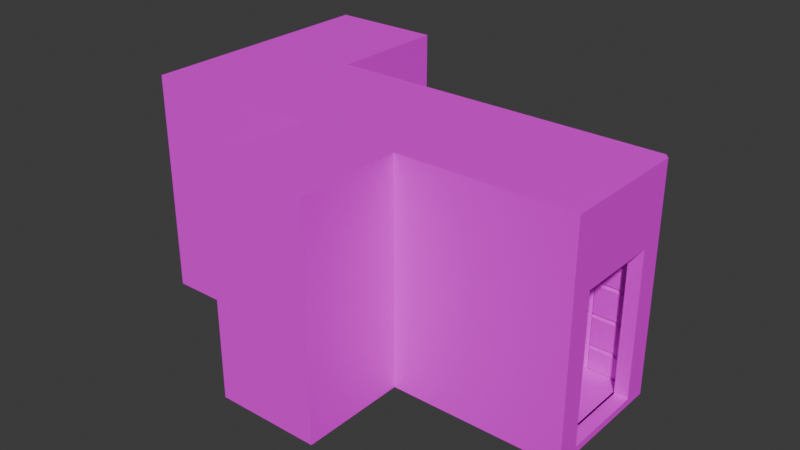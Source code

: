 # Source: thickwall-dungeonentrance.blend  (saved by Blender 4.3.34; exported with 4.5.12 LTS)
import bpy
from mathutils import Matrix  # noqa: F401  (used for matrix-valued properties, if any)

bpy.ops.wm.read_factory_settings(use_empty=True)
scene = bpy.context.scene
scene.name = 'Scene'

# ---- collections
col_collection = bpy.data.collections.new('Collection'); scene.collection.children.link(col_collection)

# ---- images (referenced by path relative to the original .blend; pixels are not part of the script)
import os
ASSET_DIR = os.environ.get("B2B_ASSET_DIR", "")  # directory of the original .blend (textures are referenced by path, not embedded)
HERE = os.path.dirname(os.path.abspath(__file__))  # packed textures are extracted next to this script under _unpacked/

def load_image(name, relpath, width, height, colorspace="sRGB"):
    """Load a texture the original file referenced (path relative to the .blend, or extracted next to this script)."""
    p = next((c for c in (os.path.join(HERE, relpath), os.path.join(ASSET_DIR, relpath)) if relpath and os.path.exists(c)), "")
    if p:
        img = bpy.data.images.load(p, check_existing=True)
        img.name = name
    else:  # same state as the original file: an image datablock whose file is absent (Cycles renders it pink)
        img = bpy.data.images.new(name, width, height)
        img.source = "FILE"
        img.filepath = "//" + (relpath or name)
    img.colorspace_settings.name = colorspace
    return img
img_hotpandagradientpalette_png = load_image('hotpandagradientpalette.png', 'hotpandagradientpalette.png', 1024, 1024, 'sRGB')

# ---- materials (node trees are filled in below, after node groups)
mat_material = bpy.data.materials.new('Material')
mat_material.alpha_threshold = 0.0
mat_material.roughness = 0.5
mat_material.line_color = (0.0, 0.0, 0.0, 1.0)

# ---- material node trees
mat_material.use_nodes = True; mat_material.node_tree.nodes.clear()
_N = mat_material.node_tree.nodes; _L = mat_material.node_tree.links
n0 = _N.new('ShaderNodeOutputMaterial'); n0.name = 'Material Output'; n0.location = (300, 300)
n1 = _N.new('ShaderNodeBsdfPrincipled'); n1.name = 'Principled BSDF'; n1.location = (10, 300)
n1.inputs[3].default_value = 1.45
n2 = _N.new('ShaderNodeTexImage'); n2.name = 'Image Texture'; n2.location = (-280, 280)
n2.image = img_hotpandagradientpalette_png
_L.new(n1.outputs[0], n0.inputs[0])
_L.new(n2.outputs[0], n1.inputs[0])
n0.is_active_output = True

# ---- world
world_world = bpy.data.worlds.new('World'); scene.world = world_world
world_world.use_nodes = True; world_world.node_tree.nodes.clear()
_N = world_world.node_tree.nodes; _L = world_world.node_tree.links
n0 = _N.new('ShaderNodeOutputWorld'); n0.name = 'World Output'; n0.location = (300, 300)
n1 = _N.new('ShaderNodeBackground'); n1.name = 'Background'; n1.location = (10, 300)
n1.inputs[0].default_value = (0.05088, 0.05088, 0.05088, 1.0)
_L.new(n1.outputs[0], n0.inputs[0])
n0.is_active_output = True
world_world.color = (0.05088, 0.05088, 0.05088)
world_world.sun_shadow_jitter_overblur = 0.0

# ---- meshes
me_cube_001 = bpy.data.meshes.new('Cube.001')
me_cube_001.from_pydata([(-1.118e-08, -0.75, 0.0), (-1.118e-08, -0.75, 2.6), (-1.118e-08, 0.803, 0.0), (-1.118e-08, 0.803, 2.6), (0.05, -0.4819, 0.07781), (0.05, -0.4819, 1.767), (0.05, 0.4819, 0.07781), (0.05, 0.4819, 1.767), (0.05, 0.75, 2.6), (0.05, 0.75, 0.0), (0.05, -0.75, 0.0), (0.05, -0.75, 2.6), (-0.1055, 0.4819, 1.767), (-0.1055, 0.4819, 0.07781), (-0.1055, -0.4819, 0.07781), (-0.1055, -0.4819, 1.767), (-0.1055, 0.7023, 1.767), (-0.1055, 0.7023, 0.07781), (-0.1055, -0.7023, 0.07781), (-0.1055, -0.7023, 1.767), (-0.9948, 0.7023, 1.767), (-0.9948, 0.7023, 0.07781), (-0.9948, -0.7023, 0.07781), (-0.9948, -0.7023, 1.767), (-1.987, 0.7023, 1.767), (-1.987, 0.7023, 0.07781), (-1.987, -0.7023, 0.07781), (-1.987, -0.7023, 1.767), (-3.019, 0.7023, 1.767), (-3.019, 0.7023, 0.07781), (-3.019, -0.7023, 0.07781), (-3.019, -0.7023, 1.767), (-1.987, -1.893, 1.767), (-1.987, -1.893, 0.07781), (-3.019, -1.893, 1.767), (-3.019, -1.893, 0.07781), (-3.995, 0.7023, 1.767), (-3.995, 0.7023, 0.07781), (-3.995, -0.7023, 0.07781), (-3.995, -0.7023, 1.767), (-5.027, 0.7023, 1.767), (-5.027, 0.7023, 0.07781), (-5.027, -0.7023, 0.07781), (-5.027, -0.7023, 1.767), (-3.995, 1.972, 1.767), (-3.995, 1.972, 0.07781), (-5.027, 1.972, 1.767), (-5.027, 1.972, 0.07781), (-0.5501, 0.7023, 1.767), (-0.5501, 0.7023, 0.07781), (-0.5501, -0.7023, 0.07781), (-0.5501, -0.7023, 1.767), (-1.491, -0.7023, 0.07781), (-1.491, -0.7023, 1.767), (-1.491, 0.7023, 0.07781), (-1.491, 0.7023, 1.767), (-2.503, 0.7023, 1.767), (-2.503, 0.7023, 0.07781), (-2.503, -1.893, 1.767), (-2.503, -1.893, 0.07781), (-3.019, -1.298, 0.07781), (-1.987, -1.298, 0.07781), (-3.019, -1.298, 1.767), (-1.987, -1.298, 1.767), (-3.507, -0.7023, 0.07781), (-3.507, -0.7023, 1.767), (-3.507, 0.7023, 0.07781), (-3.507, 0.7023, 1.767), (-5.027, 0.0, 0.07781), (-5.027, 0.0, 1.767), (-4.511, -0.7023, 1.767), (-4.511, -0.7023, 0.07781), (-5.027, 1.337, 1.767), (-3.995, 1.337, 1.767), (-3.995, 1.337, 0.07781), (-5.027, 1.337, 0.07781), (-0.1055, 0.7023, 1.479), (-0.1055, 0.7023, 0.3663), (-0.1055, 0.7023, 1.108), (-0.1055, 0.7023, 0.7372), (-0.1055, -0.7023, 0.3663), (-0.1055, -0.7023, 1.479), (-0.1055, -0.7023, 0.7372), (-0.1055, -0.7023, 1.108), (-0.9948, 0.7023, 0.3663), (-0.9948, 0.7023, 1.479), (-0.9948, 0.7023, 0.7372), (-0.9948, 0.7023, 1.108), (-0.9948, -0.7023, 0.3663), (-0.9948, -0.7023, 1.479), (-0.9948, -0.7023, 0.7372), (-0.9948, -0.7023, 1.108), (-1.987, 0.7023, 0.3663), (-1.987, 0.7023, 1.479), (-1.987, 0.7023, 0.7372), (-1.987, 0.7023, 1.108), (-1.987, -0.7023, 1.479), (-1.987, -0.7023, 0.3663), (-1.987, -0.7023, 1.108), (-1.987, -0.7023, 0.7372), (-3.019, 0.7023, 0.3663), (-3.019, 0.7023, 1.479), (-3.019, 0.7023, 0.7372), (-3.019, 0.7023, 1.108), (-3.019, -0.7023, 0.3663), (-3.019, -0.7023, 1.479), (-3.019, -0.7023, 0.7372), (-3.019, -0.7023, 1.108), (-1.987, -1.893, 0.3663), (-1.987, -1.893, 1.479), (-1.987, -1.893, 0.7372), (-1.987, -1.893, 1.108), (-3.019, -1.893, 1.479), (-3.019, -1.893, 0.3663), (-3.019, -1.893, 1.108), (-3.019, -1.893, 0.7372), (-3.995, 0.7023, 0.3663), (-3.995, 0.7023, 1.479), (-3.995, 0.7023, 0.7372), (-3.995, 0.7023, 1.108), (-3.995, -0.7023, 1.479), (-3.995, -0.7023, 0.3663), (-3.995, -0.7023, 1.108), (-3.995, -0.7023, 0.7372), (-5.027, 0.7023, 1.479), (-5.027, 0.7023, 0.3663), (-5.027, 0.7023, 1.108), (-5.027, 0.7023, 0.7372), (-5.027, -0.7023, 0.3663), (-5.027, -0.7023, 1.479), (-5.027, -0.7023, 0.7372), (-5.027, -0.7023, 1.108), (-3.995, 1.972, 1.479), (-3.995, 1.972, 0.3663), (-3.995, 1.972, 1.108), (-3.995, 1.972, 0.7372), (-5.027, 1.972, 0.3663), (-5.027, 1.972, 1.479), (-5.027, 1.972, 0.7372), (-5.027, 1.972, 1.108), (-5.027, 1.337, 1.479), (-5.027, 1.337, 0.3663), (-5.027, 1.337, 1.108), (-5.027, 1.337, 0.7372), (-3.995, 1.337, 0.3663), (-3.995, 1.337, 1.479), (-3.995, 1.337, 0.7372), (-3.995, 1.337, 1.108), (-4.511, -0.7023, 1.479), (-4.511, -0.7023, 0.3663), (-4.511, -0.7023, 1.108), (-4.511, -0.7023, 0.7372), (-5.027, 0.0, 0.3663), (-5.027, 0.0, 1.479), (-5.027, 0.0, 0.7372), (-5.027, 0.0, 1.108), (-3.507, 0.7023, 0.3663), (-3.507, 0.7023, 1.479), (-3.507, 0.7023, 0.7372), (-3.507, 0.7023, 1.108), (-1.987, -1.298, 1.479), (-1.987, -1.298, 0.3663), (-1.987, -1.298, 1.108), (-1.987, -1.298, 0.7372), (-3.019, -1.298, 0.3663), (-3.019, -1.298, 1.479), (-3.019, -1.298, 0.7372), (-3.019, -1.298, 1.108), (-2.503, -1.893, 1.479), (-2.503, -1.893, 0.3663), (-2.503, -1.893, 1.108), (-2.503, -1.893, 0.7372), (-2.503, 0.7023, 0.3663), (-2.503, 0.7023, 1.479), (-2.503, 0.7023, 0.7372), (-2.503, 0.7023, 1.108), (-3.507, -0.7023, 1.479), (-3.507, -0.7023, 0.3663), (-3.507, -0.7023, 1.108), (-3.507, -0.7023, 0.7372), (-1.491, 0.7023, 0.3663), (-1.491, 0.7023, 1.479), (-1.491, 0.7023, 0.7372), (-1.491, 0.7023, 1.108), (-0.5501, -0.7023, 1.479), (-0.5501, -0.7023, 0.3663), (-0.5501, -0.7023, 1.108), (-0.5501, -0.7023, 0.7372), (-1.491, -0.7023, 1.479), (-1.491, -0.7023, 0.3663), (-1.491, -0.7023, 1.108), (-1.491, -0.7023, 0.7372), (-0.5501, 0.7023, 0.3663), (-0.5501, 0.7023, 1.479), (-0.5501, 0.7023, 0.7372), (-0.5501, 0.7023, 1.108), (-0.1055, 0.4819, 1.767), (-0.1055, -0.4819, 1.767), (-0.1055, -0.7023, 1.767), (-0.1055, 0.7023, 1.767), (-1.019, -0.6746, 0.3423), (-1.019, -0.6746, 0.1018), (-1.467, -0.6746, 0.1018), (-1.467, -0.6746, 0.3423), (-0.1295, 0.6739, 1.503), (-0.1295, 0.6739, 1.743), (-0.5262, 0.6739, 1.743), (-0.5262, 0.6739, 1.503), (-0.1295, -0.6746, 1.743), (-0.1295, -0.6746, 1.503), (-0.5262, -0.6746, 1.503), (-0.5262, -0.6746, 1.743), (-0.1055, -0.4819, 0.05384), (-0.1055, 0.4819, 0.05384), (-0.1055, 0.6479, 0.1018), (-0.1055, -0.6479, 0.1018), (-2.527, 0.6739, 0.1018), (-2.527, 0.6739, 0.3423), (-2.995, 0.6739, 0.3423), (-2.995, 0.6739, 0.1018), (-1.019, -0.6746, 1.743), (-1.019, -0.6746, 1.503), (-1.467, -0.6746, 1.503), (-1.467, -0.6746, 1.743), (-2.009, -0.7262, 0.3423), (-2.009, -0.7262, 0.1018), (-2.009, -1.274, 0.1018), (-2.009, -1.274, 0.3423), (-5.017, 0.6783, 0.1018), (-5.017, 0.6783, 0.3423), (-5.017, 0.02397, 0.3423), (-5.017, 0.02397, 0.1018), (-3.043, -0.6746, 0.3423), (-3.043, -0.6746, 0.1018), (-3.483, -0.6746, 0.1018), (-3.483, -0.6746, 0.3423), (-3.531, 0.6739, 0.1018), (-3.531, 0.6739, 0.3423), (-3.971, 0.6739, 0.3423), (-3.971, 0.6739, 0.1018), (-2.527, -1.865, 0.3423), (-2.527, -1.865, 0.1018), (-2.995, -1.865, 0.1018), (-2.995, -1.865, 0.3423), (-2.011, -1.865, 1.743), (-2.011, -1.865, 1.503), (-2.479, -1.865, 1.503), (-2.479, -1.865, 1.743), (-4.019, -0.6746, 0.3423), (-4.019, -0.6746, 0.1018), (-4.487, -0.6746, 0.1018), (-4.487, -0.6746, 0.3423), (-4.019, 1.962, 0.1018), (-4.019, 1.962, 0.3423), (-5.003, 1.962, 0.3423), (-5.003, 1.962, 0.1018), (-5.017, -0.02397, 1.503), (-5.017, -0.02397, 1.743), (-5.017, -0.6783, 1.743), (-5.017, -0.6783, 1.503), (-4.016, 1.361, 1.503), (-4.016, 1.361, 1.743), (-4.016, 1.948, 1.743), (-4.016, 1.948, 1.503), (-5.017, 1.361, 0.3423), (-5.017, 1.361, 0.1018), (-5.017, 1.948, 0.1018), (-5.017, 1.948, 0.3423), (-5.017, 1.361, 1.743), (-5.017, 1.361, 1.503), (-5.017, 1.948, 1.503), (-5.017, 1.948, 1.743), (-5.017, -0.02397, 0.1018), (-5.017, -0.02397, 0.3423), (-5.017, -0.6783, 0.3423), (-5.017, -0.6783, 0.1018), (-5.017, 0.6783, 1.503), (-5.017, 0.6783, 1.743), (-5.017, 0.02397, 1.743), (-5.017, 0.02397, 1.503), (-4.019, 1.962, 1.503), (-4.019, 1.962, 1.743), (-5.003, 1.962, 1.743), (-5.003, 1.962, 1.503), (-3.531, 0.6739, 1.503), (-3.531, 0.6739, 1.743), (-3.971, 0.6739, 1.743), (-3.971, 0.6739, 1.503), (-4.016, 0.7262, 0.1018), (-4.016, 0.7262, 0.3423), (-4.016, 1.313, 0.3423), (-4.016, 1.313, 0.1018), (-4.016, 1.361, 0.1018), (-4.016, 1.361, 0.3423), (-4.016, 1.948, 0.3423), (-4.016, 1.948, 0.1018), (-4.535, -0.6746, 0.3423), (-4.535, -0.6746, 0.1018), (-5.003, -0.6746, 0.1018), (-5.003, -0.6746, 0.3423), (-3.531, -0.6746, 0.3423), (-3.531, -0.6746, 0.1018), (-3.971, -0.6746, 0.1018), (-3.971, -0.6746, 0.3423), (-3.531, -0.6746, 1.743), (-3.531, -0.6746, 1.503), (-3.971, -0.6746, 1.503), (-3.971, -0.6746, 1.743), (-4.535, -0.6746, 1.743), (-4.535, -0.6746, 1.503), (-5.003, -0.6746, 1.503), (-5.003, -0.6746, 1.743), (-5.017, 0.7262, 0.3423), (-5.017, 0.7262, 0.1018), (-5.017, 1.313, 0.1018), (-5.017, 1.313, 0.3423), (-5.017, 0.7262, 1.743), (-5.017, 0.7262, 1.503), (-5.017, 1.313, 1.503), (-5.017, 1.313, 1.743), (-4.016, 0.7262, 1.503), (-4.016, 0.7262, 1.743), (-4.016, 1.313, 1.743), (-4.016, 1.313, 1.503), (-2.527, 0.6739, 1.503), (-2.527, 0.6739, 1.743), (-2.995, 0.6739, 1.743), (-2.995, 0.6739, 1.503), (-3.043, 0.6739, 0.1018), (-3.043, 0.6739, 0.3423), (-3.483, 0.6739, 0.3423), (-3.483, 0.6739, 0.1018), (-2.009, -1.322, 0.3423), (-2.009, -1.322, 0.1018), (-2.009, -1.869, 0.1018), (-2.009, -1.869, 0.3423), (-1.515, -0.6746, 0.3423), (-1.515, -0.6746, 0.1018), (-1.963, -0.6746, 0.1018), (-1.963, -0.6746, 0.3423), (-1.515, -0.6746, 1.743), (-1.515, -0.6746, 1.503), (-1.963, -0.6746, 1.503), (-1.963, -0.6746, 1.743), (-2.527, -1.865, 1.743), (-2.527, -1.865, 1.503), (-2.995, -1.865, 1.503), (-2.995, -1.865, 1.743), (-3.043, -0.6746, 1.743), (-3.043, -0.6746, 1.503), (-3.483, -0.6746, 1.503), (-3.483, -0.6746, 1.743), (-3.01, -0.7262, 0.1018), (-3.01, -0.7262, 0.3423), (-3.01, -1.274, 0.3423), (-3.01, -1.274, 0.1018), (-3.01, -1.322, 1.503), (-3.01, -1.322, 1.743), (-3.01, -1.869, 1.743), (-3.01, -1.869, 1.503), (-3.01, -1.322, 0.1018), (-3.01, -1.322, 0.3423), (-3.01, -1.869, 0.3423), (-3.01, -1.869, 0.1018), (-2.009, -1.322, 1.743), (-2.009, -1.322, 1.503), (-2.009, -1.869, 1.503), (-2.009, -1.869, 1.743), (-3.043, 0.6739, 1.503), (-3.043, 0.6739, 1.743), (-3.483, 0.6739, 1.743), (-3.483, 0.6739, 1.503), (-1.515, 0.6739, 1.503), (-1.515, 0.6739, 1.743), (-1.963, 0.6739, 1.743), (-1.963, 0.6739, 1.503), (-2.011, 0.6739, 0.1018), (-2.011, 0.6739, 0.3423), (-2.479, 0.6739, 0.3423), (-2.479, 0.6739, 0.1018), (-4.019, -0.6746, 1.743), (-4.019, -0.6746, 1.503), (-4.487, -0.6746, 1.503), (-4.487, -0.6746, 1.743), (-2.011, -1.865, 0.3423), (-2.011, -1.865, 0.1018), (-2.479, -1.865, 0.1018), (-2.479, -1.865, 0.3423), (-3.01, -0.7262, 1.503), (-3.01, -0.7262, 1.743), (-3.01, -1.274, 1.743), (-3.01, -1.274, 1.503), (-2.011, 0.6739, 1.503), (-2.011, 0.6739, 1.743), (-2.479, 0.6739, 1.743), (-2.479, 0.6739, 1.503), (-0.5741, 0.6739, 1.503), (-0.5741, 0.6739, 1.743), (-0.9708, 0.6739, 1.743), (-0.9708, 0.6739, 1.503), (-1.019, 0.6739, 0.1018), (-1.019, 0.6739, 0.3423), (-1.467, 0.6739, 0.3423), (-1.467, 0.6739, 0.1018), (-0.5741, -0.6746, 0.3423), (-0.5741, -0.6746, 0.1018), (-0.9708, -0.6746, 0.1018), (-0.9708, -0.6746, 0.3423), (-0.5741, 0.6739, 0.1018), (-0.5741, 0.6739, 0.3423), (-0.9708, 0.6739, 0.3423), (-0.9708, 0.6739, 0.1018), (-2.009, -0.7262, 1.743), (-2.009, -0.7262, 1.503), (-2.009, -1.274, 1.503), (-2.009, -1.274, 1.743), (-1.515, 0.6739, 0.1018), (-1.515, 0.6739, 0.3423), (-1.963, 0.6739, 0.3423), (-1.963, 0.6739, 0.1018), (-0.5741, -0.6746, 1.743), (-0.5741, -0.6746, 1.503), (-0.9708, -0.6746, 1.503), (-0.9708, -0.6746, 1.743), (-1.019, 0.6739, 1.503), (-1.019, 0.6739, 1.743), (-1.467, 0.6739, 1.743), (-1.467, 0.6739, 1.503), (-0.1295, -0.6746, 0.3423), (-0.1295, -0.6746, 0.1018), (-0.5262, -0.6746, 0.1018), (-0.5262, -0.6746, 0.3423), (-5.017, 1.361, 0.3902), (-5.017, 1.948, 0.3902), (-5.017, 1.948, 0.7132), (-5.017, 1.361, 0.7132), (-5.017, 1.361, 0.7611), (-5.017, 1.948, 0.7611), (-5.017, 1.948, 1.084), (-5.017, 1.361, 1.084), (-5.017, 1.361, 1.132), (-5.017, 1.948, 1.132), (-5.017, 1.948, 1.455), (-5.017, 1.361, 1.455), (-5.017, 0.7262, 0.3902), (-5.017, 1.313, 0.3902), (-5.017, 1.313, 0.7132), (-5.017, 0.7262, 0.7132), (-5.017, 0.7262, 0.7611), (-5.017, 1.313, 0.7611), (-5.017, 1.313, 1.084), (-5.017, 0.7262, 1.084), (-5.017, 0.7262, 1.132), (-5.017, 1.313, 1.132), (-5.017, 1.313, 1.455), (-5.017, 0.7262, 1.455), (-4.016, 1.361, 1.455), (-4.016, 1.948, 1.455), (-4.016, 1.948, 1.132), (-4.016, 1.361, 1.132), (-4.016, 1.361, 1.084), (-4.016, 1.948, 1.084), (-4.016, 1.948, 0.7611), (-4.016, 1.361, 0.7611), (-4.016, 1.361, 0.7132), (-4.016, 1.948, 0.7132), (-4.016, 1.948, 0.3902), (-4.016, 1.361, 0.3902), (-4.016, 0.7262, 1.455), (-4.016, 1.313, 1.455), (-4.016, 1.313, 1.132), (-4.016, 0.7262, 1.132), (-4.016, 0.7262, 1.084), (-4.016, 1.313, 1.084), (-4.016, 1.313, 0.7611), (-4.016, 0.7262, 0.7611), (-4.016, 0.7262, 0.7132), (-4.016, 1.313, 0.7132), (-4.016, 1.313, 0.3902), (-4.016, 0.7262, 0.3902), (-4.019, 1.962, 1.455), (-5.003, 1.962, 1.455), (-5.003, 1.962, 1.132), (-4.019, 1.962, 1.132), (-4.019, 1.962, 1.084), (-5.003, 1.962, 1.084), (-5.003, 1.962, 0.7611), (-4.019, 1.962, 0.7611), (-4.019, 1.962, 0.7132), (-5.003, 1.962, 0.7132), (-5.003, 1.962, 0.3902), (-4.019, 1.962, 0.3902), (-4.535, -0.6746, 0.3902), (-5.003, -0.6746, 0.3902), (-5.003, -0.6746, 0.7132), (-4.535, -0.6746, 0.7132), (-4.535, -0.6746, 0.7611), (-5.003, -0.6746, 0.7611), (-5.003, -0.6746, 1.084), (-4.535, -0.6746, 1.084), (-4.535, -0.6746, 1.132), (-5.003, -0.6746, 1.132), (-5.003, -0.6746, 1.455), (-4.535, -0.6746, 1.455), (-4.019, -0.6746, 0.3902), (-4.487, -0.6746, 0.3902), (-4.487, -0.6746, 0.7132), (-4.019, -0.6746, 0.7132), (-4.019, -0.6746, 0.7611), (-4.487, -0.6746, 0.7611), (-4.487, -0.6746, 1.084), (-4.019, -0.6746, 1.084), (-4.019, -0.6746, 1.132), (-4.487, -0.6746, 1.132), (-4.487, -0.6746, 1.455), (-4.019, -0.6746, 1.455), (-5.017, -0.02397, 1.455), (-5.017, -0.6783, 1.455), (-5.017, -0.6783, 1.132), (-5.017, -0.02397, 1.132), (-5.017, -0.02397, 1.084), (-5.017, -0.6783, 1.084), (-5.017, -0.6783, 0.7611), (-5.017, -0.02397, 0.7611), (-5.017, -0.02397, 0.7132), (-5.017, -0.6783, 0.7132), (-5.017, -0.6783, 0.3902), (-5.017, -0.02397, 0.3902), (-5.017, 0.6783, 1.455), (-5.017, 0.02397, 1.455), (-5.017, 0.02397, 1.132), (-5.017, 0.6783, 1.132), (-5.017, 0.6783, 1.084), (-5.017, 0.02397, 1.084), (-5.017, 0.02397, 0.7611), (-5.017, 0.6783, 0.7611), (-5.017, 0.6783, 0.7132), (-5.017, 0.02397, 0.7132), (-5.017, 0.02397, 0.3902), (-5.017, 0.6783, 0.3902), (-3.531, 0.6739, 1.455), (-3.971, 0.6739, 1.455), (-3.971, 0.6739, 1.132), (-3.531, 0.6739, 1.132), (-3.531, 0.6739, 1.084), (-3.971, 0.6739, 1.084), (-3.971, 0.6739, 0.7611), (-3.531, 0.6739, 0.7611), (-3.531, 0.6739, 0.7132), (-3.971, 0.6739, 0.7132), (-3.971, 0.6739, 0.3902), (-3.531, 0.6739, 0.3902), (-3.043, 0.6739, 1.455), (-3.483, 0.6739, 1.455), (-3.483, 0.6739, 1.132), (-3.043, 0.6739, 1.132), (-3.043, 0.6739, 1.084), (-3.483, 0.6739, 1.084), (-3.483, 0.6739, 0.7611), (-3.043, 0.6739, 0.7611), (-3.043, 0.6739, 0.7132), (-3.483, 0.6739, 0.7132), (-3.483, 0.6739, 0.3902), (-3.043, 0.6739, 0.3902), (-2.009, -1.322, 0.3902), (-2.009, -1.869, 0.3902), (-2.009, -1.869, 0.7132), (-2.009, -1.322, 0.7132), (-2.009, -1.322, 0.7611), (-2.009, -1.869, 0.7611), (-2.009, -1.869, 1.084), (-2.009, -1.322, 1.084), (-2.009, -1.322, 1.132), (-2.009, -1.869, 1.132), (-2.009, -1.869, 1.455), (-2.009, -1.322, 1.455), (-2.009, -0.7262, 0.3902), (-2.009, -1.274, 0.3902), (-2.009, -1.274, 0.7132), (-2.009, -0.7262, 0.7132), (-2.009, -0.7262, 0.7611), (-2.009, -1.274, 0.7611), (-2.009, -1.274, 1.084), (-2.009, -0.7262, 1.084), (-2.009, -0.7262, 1.132), (-2.009, -1.274, 1.132), (-2.009, -1.274, 1.455), (-2.009, -0.7262, 1.455), (-3.01, -1.322, 1.455), (-3.01, -1.869, 1.455), (-3.01, -1.869, 1.132), (-3.01, -1.322, 1.132), (-3.01, -1.322, 1.084), (-3.01, -1.869, 1.084), (-3.01, -1.869, 0.7611), (-3.01, -1.322, 0.7611), (-3.01, -1.322, 0.7132), (-3.01, -1.869, 0.7132), (-3.01, -1.869, 0.3902), (-3.01, -1.322, 0.3902), (-3.01, -0.7262, 1.455), (-3.01, -1.274, 1.455), (-3.01, -1.274, 1.132), (-3.01, -0.7262, 1.132), (-3.01, -0.7262, 1.084), (-3.01, -1.274, 1.084), (-3.01, -1.274, 0.7611), (-3.01, -0.7262, 0.7611), (-3.01, -0.7262, 0.7132), (-3.01, -1.274, 0.7132), (-3.01, -1.274, 0.3902), (-3.01, -0.7262, 0.3902), (-2.527, -1.865, 0.3902), (-2.995, -1.865, 0.3902), (-2.995, -1.865, 0.7132), (-2.527, -1.865, 0.7132), (-2.527, -1.865, 0.7611), (-2.995, -1.865, 0.7611), (-2.995, -1.865, 1.084), (-2.527, -1.865, 1.084), (-2.527, -1.865, 1.132), (-2.995, -1.865, 1.132), (-2.995, -1.865, 1.455), (-2.527, -1.865, 1.455), (-2.011, -1.865, 0.3902), (-2.479, -1.865, 0.3902), (-2.479, -1.865, 0.7132), (-2.011, -1.865, 0.7132), (-2.011, -1.865, 0.7611), (-2.479, -1.865, 0.7611), (-2.479, -1.865, 1.084), (-2.011, -1.865, 1.084), (-2.011, -1.865, 1.132), (-2.479, -1.865, 1.132), (-2.479, -1.865, 1.455), (-2.011, -1.865, 1.455), (-2.527, 0.6739, 1.455), (-2.995, 0.6739, 1.455), (-2.995, 0.6739, 1.132), (-2.527, 0.6739, 1.132), (-2.527, 0.6739, 1.084), (-2.995, 0.6739, 1.084), (-2.995, 0.6739, 0.7611), (-2.527, 0.6739, 0.7611), (-2.527, 0.6739, 0.7132), (-2.995, 0.6739, 0.7132), (-2.995, 0.6739, 0.3902), (-2.527, 0.6739, 0.3902), (-2.011, 0.6739, 1.455), (-2.479, 0.6739, 1.455), (-2.479, 0.6739, 1.132), (-2.011, 0.6739, 1.132), (-2.011, 0.6739, 1.084), (-2.479, 0.6739, 1.084), (-2.479, 0.6739, 0.7611), (-2.011, 0.6739, 0.7611), (-2.011, 0.6739, 0.7132), (-2.479, 0.6739, 0.7132), (-2.479, 0.6739, 0.3902), (-2.011, 0.6739, 0.3902), (-3.531, -0.6746, 0.3902), (-3.971, -0.6746, 0.3902), (-3.971, -0.6746, 0.7132), (-3.531, -0.6746, 0.7132), (-3.531, -0.6746, 0.7611), (-3.971, -0.6746, 0.7611), (-3.971, -0.6746, 1.084), (-3.531, -0.6746, 1.084), (-3.531, -0.6746, 1.132), (-3.971, -0.6746, 1.132), (-3.971, -0.6746, 1.455), (-3.531, -0.6746, 1.455), (-3.043, -0.6746, 0.3902), (-3.483, -0.6746, 0.3902), (-3.483, -0.6746, 0.7132), (-3.043, -0.6746, 0.7132), (-3.043, -0.6746, 0.7611), (-3.483, -0.6746, 0.7611), (-3.483, -0.6746, 1.084), (-3.043, -0.6746, 1.084), (-3.043, -0.6746, 1.132), (-3.483, -0.6746, 1.132), (-3.483, -0.6746, 1.455), (-3.043, -0.6746, 1.455), (-1.515, 0.6739, 1.455), (-1.963, 0.6739, 1.455), (-1.963, 0.6739, 1.132), (-1.515, 0.6739, 1.132), (-1.515, 0.6739, 1.084), (-1.963, 0.6739, 1.084), (-1.963, 0.6739, 0.7611), (-1.515, 0.6739, 0.7611), (-1.515, 0.6739, 0.7132), (-1.963, 0.6739, 0.7132), (-1.963, 0.6739, 0.3902), (-1.515, 0.6739, 0.3902), (-1.019, 0.6739, 1.455), (-1.467, 0.6739, 1.455), (-1.467, 0.6739, 1.132), (-1.019, 0.6739, 1.132), (-1.019, 0.6739, 1.084), (-1.467, 0.6739, 1.084), (-1.467, 0.6739, 0.7611), (-1.019, 0.6739, 0.7611), (-1.019, 0.6739, 0.7132), (-1.467, 0.6739, 0.7132), (-1.467, 0.6739, 0.3902), (-1.019, 0.6739, 0.3902), (-0.5741, -0.6746, 0.3902), (-0.9708, -0.6746, 0.3902), (-0.9708, -0.6746, 0.7132), (-0.5741, -0.6746, 0.7132), (-0.5741, -0.6746, 0.7611), (-0.9708, -0.6746, 0.7611), (-0.9708, -0.6746, 1.084), (-0.5741, -0.6746, 1.084), (-0.5741, -0.6746, 1.132), (-0.9708, -0.6746, 1.132), (-0.9708, -0.6746, 1.455), (-0.5741, -0.6746, 1.455), (-0.1295, -0.6746, 0.3902), (-0.5262, -0.6746, 0.3902), (-0.5262, -0.6746, 0.7132), (-0.1295, -0.6746, 0.7132), (-0.1295, -0.6746, 0.7611), (-0.5262, -0.6746, 0.7611), (-0.5262, -0.6746, 1.084), (-0.1295, -0.6746, 1.084), (-0.1295, -0.6746, 1.132), (-0.5262, -0.6746, 1.132), (-0.5262, -0.6746, 1.455), (-0.1295, -0.6746, 1.455), (-1.515, -0.6746, 0.3902), (-1.963, -0.6746, 0.3902), (-1.963, -0.6746, 0.7132), (-1.515, -0.6746, 0.7132), (-1.515, -0.6746, 0.7611), (-1.963, -0.6746, 0.7611), (-1.963, -0.6746, 1.084), (-1.515, -0.6746, 1.084), (-1.515, -0.6746, 1.132), (-1.963, -0.6746, 1.132), (-1.963, -0.6746, 1.455), (-1.515, -0.6746, 1.455), (-1.019, -0.6746, 0.3902), (-1.467, -0.6746, 0.3902), (-1.467, -0.6746, 0.7132), (-1.019, -0.6746, 0.7132), (-1.019, -0.6746, 0.7611), (-1.467, -0.6746, 0.7611), (-1.467, -0.6746, 1.084), (-1.019, -0.6746, 1.084), (-1.019, -0.6746, 1.132), (-1.467, -0.6746, 1.132), (-1.467, -0.6746, 1.455), (-1.019, -0.6746, 1.455), (-0.5741, 0.6739, 1.455), (-0.9708, 0.6739, 1.455), (-0.9708, 0.6739, 1.132), (-0.5741, 0.6739, 1.132), (-0.5741, 0.6739, 1.084), (-0.9708, 0.6739, 1.084), (-0.9708, 0.6739, 0.7611), (-0.5741, 0.6739, 0.7611), (-0.5741, 0.6739, 0.7132), (-0.9708, 0.6739, 0.7132), (-0.9708, 0.6739, 0.3902), (-0.5741, 0.6739, 0.3902), (-0.1295, 0.6739, 1.455), (-0.5262, 0.6739, 1.455), (-0.5262, 0.6739, 1.132), (-0.1295, 0.6739, 1.132), (-0.1295, 0.6739, 1.084), (-0.5262, 0.6739, 1.084), (-0.5262, 0.6739, 0.7611), (-0.1295, 0.6739, 0.7611), (-0.1295, 0.6739, 0.7132), (-0.5262, 0.6739, 0.7132), (-0.5262, 0.6739, 0.3902), (-0.1295, 0.6739, 0.3902), (-0.1295, 0.6739, 0.1018), (-0.1295, 0.6739, 0.3423), (-0.5262, 0.6739, 0.3423), (-0.5262, 0.6739, 0.1018), (-1.93, -0.75, 0.0), (-1.93, -0.75, 2.6), (-1.93, 0.803, 0.0), (-1.93, 0.803, 2.6), (-3.9, -0.75, 0.0), (-3.9, -0.75, 2.6), (-3.9, 0.803, 0.0), (-3.9, 0.803, 2.6), (-5.215, -0.75, 0.0), (-5.215, -0.75, 2.6), (-5.215, 0.75, 0.0), (-5.215, 0.75, 2.6), (-3.126, -0.75, 2.6), (-3.126, 0.803, 2.6), (-3.126, 0.803, 0.0), (-3.126, -0.75, 0.0), (-1.93, -1.971, 0.0), (-1.93, -1.971, 2.6), (-3.126, -1.971, 2.6), (-3.126, -1.971, 0.0), (-3.9, 2.209, 2.6), (-3.9, 2.209, 0.0), (-5.215, 2.209, 2.6), (-5.215, 2.209, 0.0)], [], [(2, 3, 8, 9), (5, 4, 14, 15), (10, 11, 1, 0), (2, 9, 10, 0), (8, 3, 1, 11), (7, 6, 9, 8), (6, 4, 10, 9), (5, 7, 8, 11), (4, 5, 11, 10), (196, 197, 198, 199), (4, 6, 13, 14), (7, 5, 15, 12), (6, 7, 12, 13), (200, 201, 202, 203), (204, 205, 206, 207), (208, 209, 210, 211), (212, 213, 214, 215), (216, 217, 218, 219), (220, 221, 222, 223), (50, 49, 21, 22), (48, 51, 23, 20), (24, 27, 31, 28, 56), (52, 54, 25, 26), (55, 53, 27, 24), (224, 225, 226, 227), (228, 229, 230, 231), (232, 233, 234, 235), (59, 60, 35), (26, 25, 57, 29, 30), (236, 237, 238, 239), (240, 241, 242, 243), (244, 245, 246, 247), (58, 63, 32), (69, 70, 43), (64, 66, 37, 38), (67, 65, 39, 36), (248, 249, 250, 251), (252, 253, 254, 255), (73, 72, 46, 44), (256, 257, 258, 259), (71, 68, 42), (260, 261, 262, 263), (264, 265, 266, 267), (75, 74, 45, 47), (268, 269, 270, 271), (272, 273, 274, 275), (276, 277, 278, 279), (41, 37, 74, 75), (280, 281, 282, 283), (284, 285, 286, 287), (288, 289, 290, 291), (292, 293, 294, 295), (38, 37, 41, 68, 71), (296, 297, 298, 299), (300, 301, 302, 303), (304, 305, 306, 307), (36, 40, 72, 73), (308, 309, 310, 311), (312, 313, 314, 315), (316, 317, 318, 319), (320, 321, 322, 323), (324, 325, 326, 327), (328, 329, 330, 331), (28, 31, 65, 67), (30, 29, 66, 64), (36, 39, 70, 69, 40), (62, 63, 58), (62, 58, 34), (31, 27, 63, 62), (332, 333, 334, 335), (336, 337, 338, 339), (340, 341, 342, 343), (344, 345, 346, 347), (348, 349, 350, 351), (352, 353, 354, 355), (356, 357, 358, 359), (360, 361, 362, 363), (364, 365, 366, 367), (61, 60, 59), (61, 59, 33), (26, 30, 60, 61), (368, 369, 370, 371), (372, 373, 374, 375), (376, 377, 378, 379), (380, 381, 382, 383), (384, 385, 386, 387), (388, 389, 390, 391), (392, 393, 394, 395), (396, 397, 398, 399), (400, 401, 402, 403), (20, 23, 53, 55), (22, 21, 54, 52), (16, 19, 51, 48), (18, 17, 49, 50), (404, 405, 406, 407), (408, 409, 410, 411), (15, 14, 18, 80, 82, 83, 81, 19), (412, 413, 414, 415), (416, 417, 418, 419), (420, 421, 422, 423), (424, 425, 426, 427), (13, 12, 16, 76, 78, 79, 77, 17), (428, 429, 430, 431), (432, 433, 434, 435), (436, 437, 438, 439), (440, 441, 442, 443), (444, 445, 446, 447), (448, 449, 450, 451), (452, 453, 454, 455), (456, 457, 458, 459), (460, 461, 462, 463), (464, 465, 466, 467), (468, 469, 470, 471), (472, 473, 474, 475), (476, 477, 478, 479), (480, 481, 482, 483), (484, 485, 486, 487), (488, 489, 490, 491), (492, 493, 494, 495), (496, 497, 498, 499), (500, 501, 502, 503), (504, 505, 506, 507), (508, 509, 510, 511), (512, 513, 514, 515), (516, 517, 518, 519), (520, 521, 522, 523), (524, 525, 526, 527), (528, 529, 530, 531), (532, 533, 534, 535), (536, 537, 538, 539), (540, 541, 542, 543), (544, 545, 546, 547), (548, 549, 550, 551), (552, 553, 554, 555), (556, 557, 558, 559), (560, 561, 562, 563), (564, 565, 566, 567), (568, 569, 570, 571), (572, 573, 574, 575), (576, 577, 578, 579), (580, 581, 582, 583), (584, 585, 586, 587), (588, 589, 590, 591), (592, 593, 594, 595), (596, 597, 598, 599), (600, 601, 602, 603), (604, 605, 606, 607), (608, 609, 610, 611), (612, 613, 614, 615), (616, 617, 618, 619), (620, 621, 622, 623), (624, 625, 626, 627), (628, 629, 630, 631), (632, 633, 634, 635), (636, 637, 638, 639), (640, 641, 642, 643), (644, 645, 646, 647), (648, 649, 650, 651), (652, 653, 654, 655), (656, 657, 658, 659), (660, 661, 662, 663), (664, 665, 666, 667), (668, 669, 670, 671), (672, 673, 674, 675), (676, 677, 678, 679), (680, 681, 682, 683), (684, 685, 686, 687), (688, 689, 690, 691), (692, 693, 694, 695), (696, 697, 698, 699), (700, 701, 702, 703), (704, 705, 706, 707), (708, 709, 710, 711), (712, 713, 714, 715), (716, 717, 718, 719), (720, 721, 722, 723), (724, 725, 726, 727), (728, 729, 730, 731), (732, 733, 734, 735), (736, 737, 738, 739), (740, 741, 742, 743), (744, 745, 746, 747), (748, 749, 750, 751), (752, 753, 754, 755), (756, 757, 758, 759), (760, 761, 762, 763), (764, 765, 766, 767), (768, 769, 770, 771), (772, 773, 774, 775), (776, 777, 778, 779), (780, 781, 782, 783), (12, 15, 197, 196), (15, 19, 198, 197), (19, 16, 199, 198), (16, 12, 196, 199), (88, 22, 201, 200), (22, 52, 202, 201), (52, 189, 203, 202), (189, 88, 200, 203), (76, 16, 205, 204), (16, 48, 206, 205), (48, 193, 207, 206), (193, 76, 204, 207), (19, 81, 209, 208), (81, 184, 210, 209), (184, 51, 211, 210), (51, 19, 208, 211), (14, 13, 213, 212), (13, 17, 214, 213), (17, 18, 215, 214), (18, 14, 212, 215), (57, 172, 217, 216), (172, 100, 218, 217), (100, 29, 219, 218), (29, 57, 216, 219), (23, 89, 221, 220), (89, 188, 222, 221), (188, 53, 223, 222), (53, 23, 220, 223), (97, 26, 225, 224), (26, 61, 226, 225), (61, 161, 227, 226), (161, 97, 224, 227), (41, 125, 229, 228), (125, 152, 230, 229), (152, 68, 231, 230), (68, 41, 228, 231), (104, 30, 233, 232), (30, 64, 234, 233), (64, 177, 235, 234), (177, 104, 232, 235), (66, 156, 237, 236), (156, 116, 238, 237), (116, 37, 239, 238), (37, 66, 236, 239), (169, 59, 241, 240), (59, 35, 242, 241), (35, 113, 243, 242), (113, 169, 240, 243), (32, 109, 245, 244), (109, 168, 246, 245), (168, 58, 247, 246), (58, 32, 244, 247), (121, 38, 249, 248), (38, 71, 250, 249), (71, 149, 251, 250), (149, 121, 248, 251), (45, 133, 253, 252), (133, 136, 254, 253), (136, 47, 255, 254), (47, 45, 252, 255), (153, 69, 257, 256), (69, 43, 258, 257), (43, 129, 259, 258), (129, 153, 256, 259), (145, 73, 261, 260), (73, 44, 262, 261), (44, 132, 263, 262), (132, 145, 260, 263), (141, 75, 265, 264), (75, 47, 266, 265), (47, 136, 267, 266), (136, 141, 264, 267), (72, 140, 269, 268), (140, 137, 270, 269), (137, 46, 271, 270), (46, 72, 268, 271), (68, 152, 273, 272), (152, 128, 274, 273), (128, 42, 275, 274), (42, 68, 272, 275), (124, 40, 277, 276), (40, 69, 278, 277), (69, 153, 279, 278), (153, 124, 276, 279), (132, 44, 281, 280), (44, 46, 282, 281), (46, 137, 283, 282), (137, 132, 280, 283), (157, 67, 285, 284), (67, 36, 286, 285), (36, 117, 287, 286), (117, 157, 284, 287), (37, 116, 289, 288), (116, 144, 290, 289), (144, 74, 291, 290), (74, 37, 288, 291), (74, 144, 293, 292), (144, 133, 294, 293), (133, 45, 295, 294), (45, 74, 292, 295), (149, 71, 297, 296), (71, 42, 298, 297), (42, 128, 299, 298), (128, 149, 296, 299), (177, 64, 301, 300), (64, 38, 302, 301), (38, 121, 303, 302), (121, 177, 300, 303), (65, 176, 305, 304), (176, 120, 306, 305), (120, 39, 307, 306), (39, 65, 304, 307), (70, 148, 309, 308), (148, 129, 310, 309), (129, 43, 311, 310), (43, 70, 308, 311), (125, 41, 313, 312), (41, 75, 314, 313), (75, 141, 315, 314), (141, 125, 312, 315), (40, 124, 317, 316), (124, 140, 318, 317), (140, 72, 319, 318), (72, 40, 316, 319), (117, 36, 321, 320), (36, 73, 322, 321), (73, 145, 323, 322), (145, 117, 320, 323), (173, 56, 325, 324), (56, 28, 326, 325), (28, 101, 327, 326), (101, 173, 324, 327), (29, 100, 329, 328), (100, 156, 330, 329), (156, 66, 331, 330), (66, 29, 328, 331), (161, 61, 333, 332), (61, 33, 334, 333), (33, 108, 335, 334), (108, 161, 332, 335), (189, 52, 337, 336), (52, 26, 338, 337), (26, 97, 339, 338), (97, 189, 336, 339), (53, 188, 341, 340), (188, 96, 342, 341), (96, 27, 343, 342), (27, 53, 340, 343), (58, 168, 345, 344), (168, 112, 346, 345), (112, 34, 347, 346), (34, 58, 344, 347), (31, 105, 349, 348), (105, 176, 350, 349), (176, 65, 351, 350), (65, 31, 348, 351), (30, 104, 353, 352), (104, 164, 354, 353), (164, 60, 355, 354), (60, 30, 352, 355), (165, 62, 357, 356), (62, 34, 358, 357), (34, 112, 359, 358), (112, 165, 356, 359), (60, 164, 361, 360), (164, 113, 362, 361), (113, 35, 363, 362), (35, 60, 360, 363), (63, 160, 365, 364), (160, 109, 366, 365), (109, 32, 367, 366), (32, 63, 364, 367), (101, 28, 369, 368), (28, 67, 370, 369), (67, 157, 371, 370), (157, 101, 368, 371), (181, 55, 373, 372), (55, 24, 374, 373), (24, 93, 375, 374), (93, 181, 372, 375), (25, 92, 377, 376), (92, 172, 378, 377), (172, 57, 379, 378), (57, 25, 376, 379), (39, 120, 381, 380), (120, 148, 382, 381), (148, 70, 383, 382), (70, 39, 380, 383), (108, 33, 385, 384), (33, 59, 386, 385), (59, 169, 387, 386), (169, 108, 384, 387), (105, 31, 389, 388), (31, 62, 390, 389), (62, 165, 391, 390), (165, 105, 388, 391), (93, 24, 393, 392), (24, 56, 394, 393), (56, 173, 395, 394), (173, 93, 392, 395), (193, 48, 397, 396), (48, 20, 398, 397), (20, 85, 399, 398), (85, 193, 396, 399), (21, 84, 401, 400), (84, 180, 402, 401), (180, 54, 403, 402), (54, 21, 400, 403), (185, 50, 405, 404), (50, 22, 406, 405), (22, 88, 407, 406), (88, 185, 404, 407), (49, 192, 409, 408), (192, 84, 410, 409), (84, 21, 411, 410), (21, 49, 408, 411), (27, 96, 413, 412), (96, 160, 414, 413), (160, 63, 415, 414), (63, 27, 412, 415), (54, 180, 417, 416), (180, 92, 418, 417), (92, 25, 419, 418), (25, 54, 416, 419), (51, 184, 421, 420), (184, 89, 422, 421), (89, 23, 423, 422), (23, 51, 420, 423), (85, 20, 425, 424), (20, 55, 426, 425), (55, 181, 427, 426), (181, 85, 424, 427), (80, 18, 429, 428), (18, 50, 430, 429), (50, 185, 431, 430), (185, 80, 428, 431), (141, 136, 433, 432), (136, 138, 434, 433), (138, 143, 435, 434), (143, 141, 432, 435), (143, 138, 437, 436), (138, 139, 438, 437), (139, 142, 439, 438), (142, 143, 436, 439), (142, 139, 441, 440), (139, 137, 442, 441), (137, 140, 443, 442), (140, 142, 440, 443), (125, 141, 445, 444), (141, 143, 446, 445), (143, 127, 447, 446), (127, 125, 444, 447), (127, 143, 449, 448), (143, 142, 450, 449), (142, 126, 451, 450), (126, 127, 448, 451), (126, 142, 453, 452), (142, 140, 454, 453), (140, 124, 455, 454), (124, 126, 452, 455), (145, 132, 457, 456), (132, 134, 458, 457), (134, 147, 459, 458), (147, 145, 456, 459), (147, 134, 461, 460), (134, 135, 462, 461), (135, 146, 463, 462), (146, 147, 460, 463), (146, 135, 465, 464), (135, 133, 466, 465), (133, 144, 467, 466), (144, 146, 464, 467), (117, 145, 469, 468), (145, 147, 470, 469), (147, 119, 471, 470), (119, 117, 468, 471), (119, 147, 473, 472), (147, 146, 474, 473), (146, 118, 475, 474), (118, 119, 472, 475), (118, 146, 477, 476), (146, 144, 478, 477), (144, 116, 479, 478), (116, 118, 476, 479), (132, 137, 481, 480), (137, 139, 482, 481), (139, 134, 483, 482), (134, 132, 480, 483), (134, 139, 485, 484), (139, 138, 486, 485), (138, 135, 487, 486), (135, 134, 484, 487), (135, 138, 489, 488), (138, 136, 490, 489), (136, 133, 491, 490), (133, 135, 488, 491), (149, 128, 493, 492), (128, 130, 494, 493), (130, 151, 495, 494), (151, 149, 492, 495), (151, 130, 497, 496), (130, 131, 498, 497), (131, 150, 499, 498), (150, 151, 496, 499), (150, 131, 501, 500), (131, 129, 502, 501), (129, 148, 503, 502), (148, 150, 500, 503), (121, 149, 505, 504), (149, 151, 506, 505), (151, 123, 507, 506), (123, 121, 504, 507), (123, 151, 509, 508), (151, 150, 510, 509), (150, 122, 511, 510), (122, 123, 508, 511), (122, 150, 513, 512), (150, 148, 514, 513), (148, 120, 515, 514), (120, 122, 512, 515), (153, 129, 517, 516), (129, 131, 518, 517), (131, 155, 519, 518), (155, 153, 516, 519), (155, 131, 521, 520), (131, 130, 522, 521), (130, 154, 523, 522), (154, 155, 520, 523), (154, 130, 525, 524), (130, 128, 526, 525), (128, 152, 527, 526), (152, 154, 524, 527), (124, 153, 529, 528), (153, 155, 530, 529), (155, 126, 531, 530), (126, 124, 528, 531), (126, 155, 533, 532), (155, 154, 534, 533), (154, 127, 535, 534), (127, 126, 532, 535), (127, 154, 537, 536), (154, 152, 538, 537), (152, 125, 539, 538), (125, 127, 536, 539), (157, 117, 541, 540), (117, 119, 542, 541), (119, 159, 543, 542), (159, 157, 540, 543), (159, 119, 545, 544), (119, 118, 546, 545), (118, 158, 547, 546), (158, 159, 544, 547), (158, 118, 549, 548), (118, 116, 550, 549), (116, 156, 551, 550), (156, 158, 548, 551), (101, 157, 553, 552), (157, 159, 554, 553), (159, 103, 555, 554), (103, 101, 552, 555), (103, 159, 557, 556), (159, 158, 558, 557), (158, 102, 559, 558), (102, 103, 556, 559), (102, 158, 561, 560), (158, 156, 562, 561), (156, 100, 563, 562), (100, 102, 560, 563), (161, 108, 565, 564), (108, 110, 566, 565), (110, 163, 567, 566), (163, 161, 564, 567), (163, 110, 569, 568), (110, 111, 570, 569), (111, 162, 571, 570), (162, 163, 568, 571), (162, 111, 573, 572), (111, 109, 574, 573), (109, 160, 575, 574), (160, 162, 572, 575), (97, 161, 577, 576), (161, 163, 578, 577), (163, 99, 579, 578), (99, 97, 576, 579), (99, 163, 581, 580), (163, 162, 582, 581), (162, 98, 583, 582), (98, 99, 580, 583), (98, 162, 585, 584), (162, 160, 586, 585), (160, 96, 587, 586), (96, 98, 584, 587), (165, 112, 589, 588), (112, 114, 590, 589), (114, 167, 591, 590), (167, 165, 588, 591), (167, 114, 593, 592), (114, 115, 594, 593), (115, 166, 595, 594), (166, 167, 592, 595), (166, 115, 597, 596), (115, 113, 598, 597), (113, 164, 599, 598), (164, 166, 596, 599), (105, 165, 601, 600), (165, 167, 602, 601), (167, 107, 603, 602), (107, 105, 600, 603), (107, 167, 605, 604), (167, 166, 606, 605), (166, 106, 607, 606), (106, 107, 604, 607), (106, 166, 609, 608), (166, 164, 610, 609), (164, 104, 611, 610), (104, 106, 608, 611), (169, 113, 613, 612), (113, 115, 614, 613), (115, 171, 615, 614), (171, 169, 612, 615), (171, 115, 617, 616), (115, 114, 618, 617), (114, 170, 619, 618), (170, 171, 616, 619), (170, 114, 621, 620), (114, 112, 622, 621), (112, 168, 623, 622), (168, 170, 620, 623), (108, 169, 625, 624), (169, 171, 626, 625), (171, 110, 627, 626), (110, 108, 624, 627), (110, 171, 629, 628), (171, 170, 630, 629), (170, 111, 631, 630), (111, 110, 628, 631), (111, 170, 633, 632), (170, 168, 634, 633), (168, 109, 635, 634), (109, 111, 632, 635), (173, 101, 637, 636), (101, 103, 638, 637), (103, 175, 639, 638), (175, 173, 636, 639), (175, 103, 641, 640), (103, 102, 642, 641), (102, 174, 643, 642), (174, 175, 640, 643), (174, 102, 645, 644), (102, 100, 646, 645), (100, 172, 647, 646), (172, 174, 644, 647), (93, 173, 649, 648), (173, 175, 650, 649), (175, 95, 651, 650), (95, 93, 648, 651), (95, 175, 653, 652), (175, 174, 654, 653), (174, 94, 655, 654), (94, 95, 652, 655), (94, 174, 657, 656), (174, 172, 658, 657), (172, 92, 659, 658), (92, 94, 656, 659), (177, 121, 661, 660), (121, 123, 662, 661), (123, 179, 663, 662), (179, 177, 660, 663), (179, 123, 665, 664), (123, 122, 666, 665), (122, 178, 667, 666), (178, 179, 664, 667), (178, 122, 669, 668), (122, 120, 670, 669), (120, 176, 671, 670), (176, 178, 668, 671), (104, 177, 673, 672), (177, 179, 674, 673), (179, 106, 675, 674), (106, 104, 672, 675), (106, 179, 677, 676), (179, 178, 678, 677), (178, 107, 679, 678), (107, 106, 676, 679), (107, 178, 681, 680), (178, 176, 682, 681), (176, 105, 683, 682), (105, 107, 680, 683), (181, 93, 685, 684), (93, 95, 686, 685), (95, 183, 687, 686), (183, 181, 684, 687), (183, 95, 689, 688), (95, 94, 690, 689), (94, 182, 691, 690), (182, 183, 688, 691), (182, 94, 693, 692), (94, 92, 694, 693), (92, 180, 695, 694), (180, 182, 692, 695), (85, 181, 697, 696), (181, 183, 698, 697), (183, 87, 699, 698), (87, 85, 696, 699), (87, 183, 701, 700), (183, 182, 702, 701), (182, 86, 703, 702), (86, 87, 700, 703), (86, 182, 705, 704), (182, 180, 706, 705), (180, 84, 707, 706), (84, 86, 704, 707), (185, 88, 709, 708), (88, 90, 710, 709), (90, 187, 711, 710), (187, 185, 708, 711), (187, 90, 713, 712), (90, 91, 714, 713), (91, 186, 715, 714), (186, 187, 712, 715), (186, 91, 717, 716), (91, 89, 718, 717), (89, 184, 719, 718), (184, 186, 716, 719), (80, 185, 721, 720), (185, 187, 722, 721), (187, 82, 723, 722), (82, 80, 720, 723), (82, 187, 725, 724), (187, 186, 726, 725), (186, 83, 727, 726), (83, 82, 724, 727), (83, 186, 729, 728), (186, 184, 730, 729), (184, 81, 731, 730), (81, 83, 728, 731), (189, 97, 733, 732), (97, 99, 734, 733), (99, 191, 735, 734), (191, 189, 732, 735), (191, 99, 737, 736), (99, 98, 738, 737), (98, 190, 739, 738), (190, 191, 736, 739), (190, 98, 741, 740), (98, 96, 742, 741), (96, 188, 743, 742), (188, 190, 740, 743), (88, 189, 745, 744), (189, 191, 746, 745), (191, 90, 747, 746), (90, 88, 744, 747), (90, 191, 749, 748), (191, 190, 750, 749), (190, 91, 751, 750), (91, 90, 748, 751), (91, 190, 753, 752), (190, 188, 754, 753), (188, 89, 755, 754), (89, 91, 752, 755), (193, 85, 757, 756), (85, 87, 758, 757), (87, 195, 759, 758), (195, 193, 756, 759), (195, 87, 761, 760), (87, 86, 762, 761), (86, 194, 763, 762), (194, 195, 760, 763), (194, 86, 765, 764), (86, 84, 766, 765), (84, 192, 767, 766), (192, 194, 764, 767), (76, 193, 769, 768), (193, 195, 770, 769), (195, 78, 771, 770), (78, 76, 768, 771), (78, 195, 773, 772), (195, 194, 774, 773), (194, 79, 775, 774), (79, 78, 772, 775), (79, 194, 777, 776), (194, 192, 778, 777), (192, 77, 779, 778), (77, 79, 776, 779), (17, 77, 781, 780), (77, 192, 782, 781), (192, 49, 783, 782), (49, 17, 780, 783), (1, 3, 787, 785), (2, 0, 784, 786), (3, 2, 786, 787), (0, 1, 785, 784), (796, 797, 791, 789), (798, 799, 788, 790), (797, 798, 790, 791), (799, 796, 789, 788), (791, 790, 805, 804), (788, 789, 793, 792), (789, 791, 795, 793), (790, 788, 792, 794), (799, 784, 800, 803), (787, 786, 798, 797), (786, 784, 799, 798), (785, 787, 797, 796), (800, 801, 802, 803), (784, 785, 801, 800), (785, 796, 802, 801), (796, 799, 803, 802), (794, 792, 793, 795), (804, 805, 807, 806), (795, 791, 804, 806), (790, 794, 807, 805), (794, 795, 806, 807)])
_uv = me_cube_001.uv_layers.new(name='UVMap')
_uv.uv.foreach_set('vector', [0.9544, 0.3164, 0.9675, 0.3164, 0.9675, 0.3294, 0.9544, 0.3294, 0.9661, 0.3401, 0.9558, 0.3401, 0.9558, 0.3401, 0.9661, 0.3401, 0.9544, 0.3425, 0.9675, 0.3425, 0.9675, 0.3555, 0.9544, 0.3555, 0.9414, 0.3294, 0.9544, 0.3294, 0.9544, 0.3425, 0.9414, 0.3425, 0.9675, 0.3294, 0.9805, 0.3294, 0.9805, 0.3425, 0.9675, 0.3425, 0.9661, 0.3317, 0.9558, 0.3317, 0.9544, 0.3294, 0.9675, 0.3294, 0.9558, 0.3317, 0.9558, 0.3401, 0.9544, 0.3425, 0.9544, 0.3294, 0.9661, 0.3401, 0.9661, 0.3317, 0.9675, 0.3294, 0.9675, 0.3425, 0.9558, 0.3401, 0.9661, 0.3401, 0.9675, 0.3425, 0.9544, 0.3425, 0.9512, 0.03602, 0.9545, 0.0387, 0.9557, 0.04088, 0.9509, 0.03673, 0.9558, 0.3401, 0.9558, 0.3317, 0.9558, 0.3317, 0.9558, 0.3401, 0.9661, 0.3317, 0.9661, 0.3401, 0.9661, 0.3401, 0.9661, 0.3317, 0.9558, 0.3317, 0.9661, 0.3317, 0.9661, 0.3317, 0.9558, 0.3317, 0.9739, 0.898, 0.9739, 0.9182, 0.9364, 0.9182, 0.9364, 0.898, 0.9643, 0.9193, 0.9643, 0.8992, 0.9976, 0.8992, 0.9976, 0.9193, 0.9902, 0.9179, 0.9902, 0.9381, 0.957, 0.9381, 0.957, 0.9179, 0.9777, 0.3309, 0.9354, 0.3309, 0.9284, 0.3284, 0.9846, 0.3284, 0.9462, 0.9339, 0.9462, 0.9137, 0.9854, 0.9137, 0.9854, 0.9339, 0.9715, 0.8968, 0.9715, 0.9169, 0.9339, 0.9169, 0.9339, 0.8968, 0.9786, 0.06016, 0.9748, 0.08429, 0.9732, 0.08458, 0.9773, 0.05916, 0.9486, 0.08811, 0.9587, 0.03794, 0.9597, 0.03982, 0.9508, 0.08423, 0.9541, 0.07936, 0.962, 0.04257, 0.9621, 0.05222, 0.9565, 0.07758, 0.9554, 0.07813, 0.9758, 0.05867, 0.9719, 0.08399, 0.9707, 0.08303, 0.9744, 0.05875, 0.9526, 0.08131, 0.9607, 0.04203, 0.962, 0.04257, 0.9541, 0.07936, 0.9919, 0.8916, 0.9919, 0.9117, 0.9461, 0.9117, 0.9461, 0.8916, 0.9984, 0.9141, 0.9984, 0.9342, 0.9436, 0.9342, 0.9436, 0.9141, 0.9471, 0.9369, 0.9471, 0.9168, 0.9839, 0.9168, 0.9839, 0.9369, 0.9712, 0.05626, 0.9705, 0.0598, 0.9702, 0.05711, 0.9744, 0.05875, 0.9707, 0.08303, 0.9697, 0.0816, 0.9686, 0.0809, 0.9704, 0.06707, 0.9496, 0.9237, 0.9496, 0.9035, 0.9864, 0.9035, 0.9864, 0.9237, 0.978, 0.9177, 0.978, 0.9379, 0.9388, 0.9379, 0.9388, 0.9177, 0.9805, 0.915, 0.9805, 0.9352, 0.9413, 0.9352, 0.9413, 0.915, 0.9669, 0.05209, 0.9658, 0.04987, 0.9676, 0.05092, 0.9618, 0.0705, 0.9618, 0.06656, 0.9625, 0.06726, 0.969, 0.06989, 0.9675, 0.0804, 0.9665, 0.0797, 0.968, 0.0704, 0.9575, 0.077, 0.9621, 0.05707, 0.9621, 0.06178, 0.9586, 0.0759, 0.9743, 0.9021, 0.9743, 0.9223, 0.9351, 0.9223, 0.9351, 0.9021, 0.9889, 0.9315, 0.9889, 0.9443, 0.9365, 0.9443, 0.9365, 0.9315, 0.9595, 0.0772, 0.9617, 0.07531, 0.9619, 0.07678, 0.9603, 0.07843, 0.9387, 0.9287, 0.9387, 0.9086, 0.9935, 0.9086, 0.9935, 0.9287, 0.9673, 0.07008, 0.966, 0.07216, 0.9664, 0.07006, 0.9362, 0.9204, 0.9362, 0.9002, 0.9854, 0.9002, 0.9854, 0.9204, 0.9362, 0.924, 0.9362, 0.9039, 0.9854, 0.9039, 0.9854, 0.924, 0.9648, 0.07778, 0.965, 0.08094, 0.9636, 0.08098, 0.964, 0.07854, 0.9264, 0.9293, 0.9264, 0.9092, 0.9756, 0.9092, 0.9756, 0.9293, 0.9239, 0.9235, 0.9239, 0.9033, 0.9787, 0.9033, 0.9787, 0.9235, 0.9836, 0.9077, 0.9836, 0.9278, 0.9288, 0.9278, 0.9288, 0.9077, 0.9653, 0.07507, 0.9665, 0.0797, 0.965, 0.08094, 0.9648, 0.07778, 0.9337, 0.925, 0.9337, 0.9133, 0.9818, 0.9133, 0.9818, 0.925, 0.9471, 0.9431, 0.9471, 0.923, 0.9839, 0.923, 0.9839, 0.9431, 0.9829, 0.9054, 0.9829, 0.9256, 0.9338, 0.9256, 0.9338, 0.9054, 0.9854, 0.9168, 0.9854, 0.9369, 0.9362, 0.9369, 0.9362, 0.9168, 0.968, 0.0704, 0.9665, 0.0797, 0.9653, 0.07507, 0.966, 0.07216, 0.9673, 0.07008, 0.9802, 0.8999, 0.9802, 0.9201, 0.941, 0.9201, 0.941, 0.8999, 0.9692, 0.9297, 0.9692, 0.9498, 0.9323, 0.9498, 0.9323, 0.9297, 0.979, 0.9294, 0.979, 0.9496, 0.9422, 0.9496, 0.9422, 0.9294, 0.9586, 0.0759, 0.9615, 0.07345, 0.9617, 0.07531, 0.9595, 0.0772, 0.9892, 0.9223, 0.9892, 0.9425, 0.95, 0.9425, 0.95, 0.9223, 0.9829, 0.9036, 0.9829, 0.9237, 0.9338, 0.9237, 0.9338, 0.9036, 0.9879, 0.9033, 0.9879, 0.9234, 0.9387, 0.9234, 0.9387, 0.9033, 0.9854, 0.9245, 0.9854, 0.9447, 0.9362, 0.9447, 0.9362, 0.9245, 0.983, 0.9045, 0.983, 0.9246, 0.9438, 0.9246, 0.9438, 0.9045, 0.9716, 0.8918, 0.9716, 0.912, 0.9348, 0.912, 0.9348, 0.8918, 0.9565, 0.07758, 0.9621, 0.05222, 0.9621, 0.05707, 0.9575, 0.077, 0.9704, 0.06707, 0.9686, 0.0809, 0.9675, 0.0804, 0.969, 0.06989, 0.9586, 0.0759, 0.9621, 0.06178, 0.9618, 0.06656, 0.9618, 0.0705, 0.9615, 0.07345, 0.9648, 0.05298, 0.9658, 0.04987, 0.9669, 0.05209, 0.9648, 0.05298, 0.9669, 0.05209, 0.9663, 0.05339, 0.9621, 0.05222, 0.962, 0.04257, 0.9658, 0.04987, 0.9648, 0.05298, 0.9362, 0.9153, 0.9362, 0.8952, 0.9821, 0.8952, 0.9821, 0.9153, 0.9536, 0.9197, 0.9536, 0.8996, 0.9911, 0.8996, 0.9911, 0.9197, 0.9364, 0.9135, 0.9364, 0.8934, 0.9739, 0.8934, 0.9739, 0.9135, 0.9315, 0.9139, 0.9315, 0.8937, 0.9706, 0.8937, 0.9706, 0.9139, 0.9447, 0.9363, 0.9447, 0.9162, 0.9815, 0.9162, 0.9815, 0.9363, 0.9387, 0.9354, 0.9387, 0.9152, 0.9845, 0.9152, 0.9845, 0.9354, 0.9362, 0.9295, 0.9362, 0.9094, 0.9821, 0.9094, 0.9821, 0.9295, 0.9821, 0.9189, 0.9821, 0.939, 0.9362, 0.939, 0.9362, 0.9189, 0.9387, 0.8941, 0.9387, 0.874, 0.9845, 0.874, 0.9845, 0.8941, 0.9732, 0.0563, 0.9705, 0.0598, 0.9712, 0.05626, 0.9732, 0.0563, 0.9712, 0.05626, 0.9719, 0.05516, 0.9744, 0.05875, 0.9704, 0.06707, 0.9705, 0.0598, 0.9732, 0.0563, 0.9839, 0.898, 0.9839, 0.9182, 0.9471, 0.9182, 0.9471, 0.898, 0.9838, 0.8974, 0.9838, 0.9175, 0.9462, 0.9175, 0.9462, 0.8974, 0.9854, 0.9402, 0.9854, 0.9604, 0.9462, 0.9604, 0.9462, 0.9402, 0.9682, 0.911, 0.9682, 0.9312, 0.929, 0.9312, 0.929, 0.911, 0.9928, 0.9147, 0.9928, 0.9348, 0.9536, 0.9348, 0.9536, 0.9147, 0.9845, 0.9008, 0.9845, 0.9209, 0.9387, 0.9209, 0.9387, 0.9008, 0.9756, 0.9092, 0.9756, 0.9293, 0.9364, 0.9293, 0.9364, 0.9092, 0.9828, 0.8961, 0.9828, 0.9163, 0.9496, 0.9163, 0.9496, 0.8961, 0.9813, 0.8863, 0.9813, 0.9065, 0.9438, 0.9065, 0.9438, 0.8863, 0.9508, 0.08423, 0.9597, 0.03982, 0.9607, 0.04203, 0.9526, 0.08131, 0.9773, 0.05916, 0.9732, 0.08458, 0.9719, 0.08399, 0.9758, 0.05867, 0.9454, 0.09103, 0.9575, 0.03661, 0.9587, 0.03794, 0.9486, 0.08811, 0.98, 0.06071, 0.9798, 0.07949, 0.9748, 0.08429, 0.9786, 0.06016, 0.9828, 0.9072, 0.9828, 0.9273, 0.9496, 0.9273, 0.9496, 0.9072, 0.9754, 0.9062, 0.9754, 0.9264, 0.9422, 0.9264, 0.9422, 0.9062, 0.954, 0.03743, 0.9523, 0.03231, 0.9529, 0.03173, 0.9538, 0.0324, 0.9545, 0.0336, 0.9552, 0.03486, 0.956, 0.03599, 0.9575, 0.03661, 0.9845, 0.8974, 0.9845, 0.9175, 0.9387, 0.9175, 0.9387, 0.8974, 0.9764, 0.9001, 0.9764, 0.9203, 0.9388, 0.9203, 0.9388, 0.9001, 0.9877, 0.8952, 0.9877, 0.9153, 0.9545, 0.9153, 0.9545, 0.8952, 0.9788, 0.8989, 0.9788, 0.919, 0.9413, 0.919, 0.9413, 0.8989, 0.9454, 0.03549, 0.9508, 0.03508, 0.9509, 0.03674, 0.9501, 0.03724, 0.9488, 0.03709, 0.9475, 0.0369, 0.9461, 0.0368, 0.9451, 0.0362, 0.9803, 0.9028, 0.9803, 0.923, 0.9471, 0.923, 0.9471, 0.9028, 0.9411, 0.8943, 0.9903, 0.8943, 0.9903, 0.9213, 0.9411, 0.9213, 0.9338, 0.895, 0.9829, 0.895, 0.9829, 0.9221, 0.9338, 0.9221, 0.9338, 0.8999, 0.9829, 0.8999, 0.9829, 0.927, 0.9338, 0.927, 0.9288, 0.9076, 0.978, 0.9076, 0.978, 0.9347, 0.9288, 0.9347, 0.9362, 0.908, 0.9854, 0.908, 0.9854, 0.9351, 0.9362, 0.9351, 0.9338, 0.8897, 0.9829, 0.8897, 0.9829, 0.9168, 0.9338, 0.9168, 0.9338, 0.901, 0.9829, 0.901, 0.9829, 0.928, 0.9338, 0.928, 0.9288, 0.9034, 0.978, 0.9034, 0.978, 0.9305, 0.9288, 0.9305, 0.9387, 0.907, 0.9879, 0.907, 0.9879, 0.934, 0.9387, 0.934, 0.9854, 0.9227, 0.9362, 0.9227, 0.9362, 0.8957, 0.9854, 0.8957, 0.9952, 0.9484, 0.9461, 0.9484, 0.9461, 0.9214, 0.9952, 0.9214, 0.9854, 0.9333, 0.9362, 0.9333, 0.9362, 0.9062, 0.9854, 0.9062, 0.9812, 0.9563, 0.9343, 0.9563, 0.9343, 0.9409, 0.9812, 0.9409, 0.9738, 0.9206, 0.9368, 0.9206, 0.9368, 0.9084, 0.9738, 0.9084, 0.9896, 0.9269, 0.9357, 0.9269, 0.9357, 0.9092, 0.9896, 0.9092, 0.9411, 0.893, 0.9803, 0.893, 0.9803, 0.92, 0.9411, 0.92, 0.9828, 0.9362, 0.9436, 0.9362, 0.9436, 0.9092, 0.9828, 0.9092, 0.9902, 0.9278, 0.951, 0.9278, 0.951, 0.9007, 0.9902, 0.9007, 0.9362, 0.9025, 0.9754, 0.9025, 0.9754, 0.9295, 0.9362, 0.9295, 0.9645, 0.921, 0.9253, 0.921, 0.9253, 0.894, 0.9645, 0.894, 0.9779, 0.9112, 0.9387, 0.9112, 0.9387, 0.8842, 0.9779, 0.8842, 0.991, 0.9413, 0.9362, 0.9413, 0.9362, 0.9142, 0.991, 0.9142, 0.9935, 0.9188, 0.9387, 0.9188, 0.9387, 0.8917, 0.9935, 0.8917, 0.9861, 0.9465, 0.9313, 0.9465, 0.9313, 0.9195, 0.9861, 0.9195, 0.9959, 0.9472, 0.9411, 0.9472, 0.9411, 0.9202, 0.9959, 0.9202, 0.991, 0.9223, 0.9362, 0.9223, 0.9362, 0.8952, 0.991, 0.8952, 0.9861, 0.9476, 0.9313, 0.9476, 0.9313, 0.9206, 0.9861, 0.9206, 0.9683, 0.9422, 0.9315, 0.9422, 0.9315, 0.9152, 0.9683, 0.9152, 0.9707, 0.9271, 0.9339, 0.9271, 0.9339, 0.9, 0.9707, 0.9, 0.9855, 0.9426, 0.9487, 0.9426, 0.9487, 0.9155, 0.9855, 0.9155, 0.9315, 0.919, 0.9683, 0.919, 0.9683, 0.9461, 0.9315, 0.9461, 0.9766, 0.9307, 0.9397, 0.9307, 0.9397, 0.9036, 0.9766, 0.9036, 0.9707, 0.9334, 0.9339, 0.9334, 0.9339, 0.9064, 0.9707, 0.9064, 0.9337, 0.9026, 0.9796, 0.9026, 0.9796, 0.9296, 0.9337, 0.9296, 0.9821, 0.9184, 0.9362, 0.9184, 0.9362, 0.8913, 0.9821, 0.8913, 0.9968, 0.9363, 0.951, 0.9363, 0.951, 0.9093, 0.9968, 0.9093, 0.9825, 0.9283, 0.9366, 0.9283, 0.9366, 0.9012, 0.9825, 0.9012, 0.9387, 0.9145, 0.9845, 0.9145, 0.9845, 0.9416, 0.9387, 0.9416, 0.9796, 0.9371, 0.9338, 0.9371, 0.9338, 0.91, 0.9796, 0.91, 0.9362, 0.9103, 0.9821, 0.9103, 0.9821, 0.9374, 0.9362, 0.9374, 0.9845, 0.9071, 0.9387, 0.9071, 0.9387, 0.8801, 0.9845, 0.8801, 0.9461, 0.8917, 0.9919, 0.8917, 0.9919, 0.9187, 0.9461, 0.9187, 0.938, 0.9376, 0.9839, 0.9376, 0.9839, 0.9646, 0.938, 0.9646, 0.9411, 0.8959, 0.987, 0.8959, 0.987, 0.9229, 0.9411, 0.9229, 0.9387, 0.9209, 0.9845, 0.9209, 0.9845, 0.9479, 0.9387, 0.9479, 0.9288, 0.9172, 0.968, 0.9172, 0.968, 0.9443, 0.9288, 0.9443, 0.9351, 0.8908, 0.9743, 0.8908, 0.9743, 0.9179, 0.9351, 0.9179, 0.9362, 0.9144, 0.9754, 0.9144, 0.9754, 0.9414, 0.9362, 0.9414, 0.9362, 0.9102, 0.9754, 0.9102, 0.9754, 0.9372, 0.9362, 0.9372, 0.9436, 0.9105, 0.9828, 0.9105, 0.9828, 0.9376, 0.9436, 0.9376, 0.9387, 0.906, 0.9779, 0.906, 0.9779, 0.933, 0.9387, 0.933, 0.9461, 0.9007, 0.9852, 0.9007, 0.9852, 0.9277, 0.9461, 0.9277, 0.9312, 0.9092, 0.9704, 0.9092, 0.9704, 0.9362, 0.9312, 0.9362, 0.9387, 0.9158, 0.9779, 0.9158, 0.9779, 0.9428, 0.9387, 0.9428, 0.9411, 0.912, 0.9803, 0.912, 0.9803, 0.939, 0.9411, 0.939, 0.9461, 0.919, 0.9852, 0.919, 0.9852, 0.946, 0.9461, 0.946, 0.9461, 0.926, 0.9852, 0.926, 0.9852, 0.953, 0.9461, 0.953, 0.9438, 0.912, 0.9806, 0.912, 0.9806, 0.939, 0.9438, 0.939, 0.9413, 0.906, 0.9781, 0.906, 0.9781, 0.9331, 0.9413, 0.9331, 0.9462, 0.9039, 0.983, 0.9039, 0.983, 0.931, 0.9462, 0.931, 0.9842, 0.9092, 0.9474, 0.9092, 0.9474, 0.8822, 0.9842, 0.8822, 0.9422, 0.9244, 0.979, 0.9244, 0.979, 0.9514, 0.9422, 0.9514, 0.9413, 0.9127, 0.9781, 0.9127, 0.9781, 0.9397, 0.9413, 0.9397, 0.9438, 0.8921, 0.9813, 0.8921, 0.9813, 0.9191, 0.9438, 0.9191, 0.929, 0.8854, 0.9665, 0.8854, 0.9665, 0.9125, 0.929, 0.9125, 0.9536, 0.8815, 0.9911, 0.8815, 0.9911, 0.9086, 0.9536, 0.9086, 0.9813, 0.9325, 0.9438, 0.9325, 0.9438, 0.9054, 0.9813, 0.9054, 0.9364, 0.9082, 0.9739, 0.9082, 0.9739, 0.9353, 0.9364, 0.9353, 0.929, 0.9107, 0.9665, 0.9107, 0.9665, 0.9378, 0.929, 0.9378, 0.9471, 0.9201, 0.9803, 0.9201, 0.9803, 0.9471, 0.9471, 0.9471, 0.9422, 0.8853, 0.9754, 0.8853, 0.9754, 0.9123, 0.9422, 0.9123, 0.9545, 0.9155, 0.9877, 0.9155, 0.9877, 0.9426, 0.9545, 0.9426, 0.9348, 0.9011, 0.968, 0.9011, 0.968, 0.9281, 0.9348, 0.9281, 0.952, 0.899, 0.9853, 0.899, 0.9853, 0.926, 0.952, 0.926, 0.9397, 0.8944, 0.973, 0.8944, 0.973, 0.9214, 0.9397, 0.9214, 0.9511, 0.9047, 0.9887, 0.9047, 0.9887, 0.9318, 0.9511, 0.9318, 0.9438, 0.9209, 0.9813, 0.9209, 0.9813, 0.948, 0.9438, 0.948, 0.9438, 0.8942, 0.9813, 0.8942, 0.9813, 0.9212, 0.9438, 0.9212, 0.9764, 0.9465, 0.9388, 0.9465, 0.9388, 0.9195, 0.9764, 0.9195, 0.9413, 0.9044, 0.9788, 0.9044, 0.9788, 0.9314, 0.9413, 0.9314, 0.9388, 0.9075, 0.9764, 0.9075, 0.9764, 0.9346, 0.9388, 0.9346, 0.9471, 0.919, 0.9803, 0.919, 0.9803, 0.9461, 0.9471, 0.9461, 0.9348, 0.8849, 0.968, 0.8849, 0.968, 0.912, 0.9348, 0.912, 0.9496, 0.9039, 0.9828, 0.9039, 0.9828, 0.9309, 0.9496, 0.9309, 0.9496, 0.9004, 0.9828, 0.9004, 0.9828, 0.9274, 0.9496, 0.9274, 0.9422, 0.8902, 0.9754, 0.8902, 0.9754, 0.9172, 0.9422, 0.9172, 0.952, 0.8884, 0.9853, 0.8884, 0.9853, 0.9155, 0.952, 0.9155, 0.9828, 0.9068, 0.9828, 0.927, 0.9496, 0.927, 0.9496, 0.9068, 0.9508, 0.03508, 0.954, 0.03743, 0.9545, 0.0387, 0.9512, 0.03602, 0.954, 0.03743, 0.9575, 0.03661, 0.9557, 0.04088, 0.9545, 0.0387, 0.9575, 0.03661, 0.9454, 0.09103, 0.9451, 0.09105, 0.9557, 0.04088, 0.9509, 0.03674, 0.9508, 0.03508, 0.9512, 0.03602, 0.9509, 0.03673, 0.9772, 0.05547, 0.9773, 0.05916, 0.9772, 0.05882, 0.9771, 0.05582, 0.9773, 0.05916, 0.9758, 0.05867, 0.9759, 0.05846, 0.9772, 0.05882, 0.9758, 0.05867, 0.9758, 0.05574, 0.9759, 0.05595, 0.9759, 0.05846, 0.9758, 0.05574, 0.9772, 0.05547, 0.9771, 0.05582, 0.9759, 0.05595, 0.9503, 0.1007, 0.9454, 0.09103, 0.9456, 0.09119, 0.9495, 0.09903, 0.9454, 0.09103, 0.9486, 0.08811, 0.9486, 0.08933, 0.9456, 0.09119, 0.9486, 0.08811, 0.9504, 0.09818, 0.9501, 0.09776, 0.9486, 0.08933, 0.9504, 0.09818, 0.9503, 0.1007, 0.9495, 0.09903, 0.9501, 0.09776, 0.9575, 0.03661, 0.9656, 0.03378, 0.9645, 0.03426, 0.958, 0.03658, 0.9656, 0.03378, 0.9651, 0.03523, 0.9648, 0.03522, 0.9645, 0.03426, 0.9651, 0.03523, 0.9587, 0.03794, 0.9591, 0.03765, 0.9648, 0.03522, 0.9587, 0.03794, 0.9575, 0.03661, 0.958, 0.03658, 0.9591, 0.03765, 0.9779, 0.3321, 0.9351, 0.3321, 0.9354, 0.3309, 0.9777, 0.3309, 0.9351, 0.3321, 0.9258, 0.3275, 0.9284, 0.3284, 0.9354, 0.3309, 0.9258, 0.3275, 0.9872, 0.3275, 0.9846, 0.3284, 0.9284, 0.3284, 0.9872, 0.3275, 0.9779, 0.3321, 0.9777, 0.3309, 0.9846, 0.3284, 0.9697, 0.0816, 0.9685, 0.08421, 0.9685, 0.08396, 0.9696, 0.0817, 0.9685, 0.08421, 0.9675, 0.08356, 0.9676, 0.08336, 0.9685, 0.08396, 0.9675, 0.08356, 0.9686, 0.0809, 0.9686, 0.08111, 0.9676, 0.08336, 0.9686, 0.0809, 0.9697, 0.0816, 0.9696, 0.0817, 0.9686, 0.08111, 0.9597, 0.03982, 0.9647, 0.03647, 0.9644, 0.03683, 0.9602, 0.03988, 0.9647, 0.03647, 0.9646, 0.03808, 0.9643, 0.03799, 0.9644, 0.03683, 0.9646, 0.03808, 0.9607, 0.04203, 0.961, 0.04167, 0.9643, 0.03799, 0.9607, 0.04203, 0.9597, 0.03982, 0.9602, 0.03988, 0.961, 0.04167, 0.9746, 0.05568, 0.9744, 0.05875, 0.9743, 0.0573, 0.9745, 0.05577, 0.9744, 0.05875, 0.9732, 0.0563, 0.9732, 0.05617, 0.9743, 0.0573, 0.9732, 0.0563, 0.9729, 0.0539, 0.9731, 0.05429, 0.9732, 0.05617, 0.9729, 0.0539, 0.9746, 0.05568, 0.9745, 0.05577, 0.9731, 0.05429, 0.9653, 0.07507, 0.965, 0.07392, 0.965, 0.07391, 0.9653, 0.07487, 0.965, 0.07392, 0.9653, 0.07174, 0.9654, 0.07185, 0.965, 0.07391, 0.9653, 0.07174, 0.966, 0.07216, 0.9659, 0.0722, 0.9654, 0.07185, 0.966, 0.07216, 0.9653, 0.07507, 0.9653, 0.07487, 0.9659, 0.0722, 0.9696, 0.06468, 0.9704, 0.06707, 0.9702, 0.06724, 0.9696, 0.06657, 0.9704, 0.06707, 0.969, 0.06989, 0.969, 0.06947, 0.9702, 0.06724, 0.969, 0.06989, 0.9689, 0.06564, 0.969, 0.06592, 0.969, 0.06947, 0.9689, 0.06564, 0.9696, 0.06468, 0.9696, 0.06657, 0.969, 0.06592, 0.9675, 0.0804, 0.9666, 0.08312, 0.9666, 0.08288, 0.9674, 0.0805, 0.9666, 0.08312, 0.9658, 0.08291, 0.9659, 0.0826, 0.9666, 0.08288, 0.9658, 0.08291, 0.9665, 0.0797, 0.9666, 0.07996, 0.9659, 0.0826, 0.9665, 0.0797, 0.9675, 0.0804, 0.9674, 0.0805, 0.9666, 0.07996, 0.9704, 0.05553, 0.9712, 0.05626, 0.9711, 0.05625, 0.9705, 0.05567, 0.9712, 0.05626, 0.9702, 0.05711, 0.9702, 0.057, 0.9711, 0.05625, 0.9702, 0.05711, 0.9696, 0.05663, 0.9697, 0.05662, 0.9702, 0.057, 0.9696, 0.05663, 0.9704, 0.05553, 0.9705, 0.05567, 0.9697, 0.05662, 0.9676, 0.05092, 0.9684, 0.05136, 0.9683, 0.05139, 0.9676, 0.05105, 0.9684, 0.05136, 0.9677, 0.05277, 0.9677, 0.05261, 0.9683, 0.05139, 0.9677, 0.05277, 0.9669, 0.05209, 0.967, 0.05208, 0.9677, 0.05261, 0.9669, 0.05209, 0.9676, 0.05092, 0.9676, 0.05105, 0.967, 0.05208, 0.968, 0.06616, 0.968, 0.0704, 0.968, 0.06992, 0.968, 0.06648, 0.968, 0.0704, 0.9673, 0.07008, 0.9673, 0.06977, 0.968, 0.06992, 0.9673, 0.07008, 0.9668, 0.06705, 0.9671, 0.06708, 0.9673, 0.06977, 0.9668, 0.06705, 0.968, 0.06616, 0.968, 0.06648, 0.9671, 0.06708, 0.9636, 0.08098, 0.963, 0.08085, 0.9631, 0.0808, 0.9636, 0.08091, 0.963, 0.08085, 0.9636, 0.07831, 0.9636, 0.0784, 0.9631, 0.0808, 0.9636, 0.07831, 0.964, 0.07854, 0.9639, 0.07858, 0.9636, 0.0784, 0.964, 0.07854, 0.9636, 0.08098, 0.9636, 0.08091, 0.9639, 0.07858, 0.9625, 0.07023, 0.9618, 0.0705, 0.9619, 0.0702, 0.9625, 0.07014, 0.9618, 0.0705, 0.9625, 0.06726, 0.9625, 0.06739, 0.9619, 0.0702, 0.9625, 0.06726, 0.963, 0.06755, 0.9629, 0.06761, 0.9625, 0.06739, 0.963, 0.06755, 0.9625, 0.07023, 0.9625, 0.07014, 0.9629, 0.06761, 0.9595, 0.07965, 0.9595, 0.0772, 0.9596, 0.07755, 0.9596, 0.07953, 0.9595, 0.0772, 0.9603, 0.07843, 0.9603, 0.07852, 0.9596, 0.07755, 0.9603, 0.07843, 0.9607, 0.07907, 0.9606, 0.07903, 0.9603, 0.07852, 0.9607, 0.07907, 0.9595, 0.07965, 0.9596, 0.07953, 0.9606, 0.07903, 0.9645, 0.07607, 0.9648, 0.07778, 0.9647, 0.07762, 0.9645, 0.07627, 0.9648, 0.07778, 0.964, 0.07854, 0.964, 0.07848, 0.9647, 0.07762, 0.964, 0.07854, 0.9636, 0.07831, 0.9637, 0.07818, 0.964, 0.07848, 0.9636, 0.07831, 0.9645, 0.07607, 0.9645, 0.07627, 0.9637, 0.07818, 0.9617, 0.07531, 0.9623, 0.07429, 0.9622, 0.07443, 0.9617, 0.07531, 0.9623, 0.07429, 0.9623, 0.0771, 0.9622, 0.07695, 0.9622, 0.07443, 0.9623, 0.0771, 0.9619, 0.07678, 0.9619, 0.07671, 0.9622, 0.07695, 0.9619, 0.07678, 0.9617, 0.07531, 0.9617, 0.07531, 0.9619, 0.07671, 0.966, 0.07216, 0.9653, 0.07174, 0.9654, 0.07171, 0.966, 0.07202, 0.9653, 0.07174, 0.9659, 0.06992, 0.9659, 0.07, 0.9654, 0.07171, 0.9659, 0.06992, 0.9664, 0.07006, 0.9663, 0.07012, 0.9659, 0.07, 0.9664, 0.07006, 0.966, 0.07216, 0.966, 0.07202, 0.9663, 0.07012, 0.9621, 0.07222, 0.9615, 0.07345, 0.9616, 0.07323, 0.9621, 0.07216, 0.9615, 0.07345, 0.9618, 0.0705, 0.9618, 0.07055, 0.9616, 0.07323, 0.9618, 0.0705, 0.9625, 0.07023, 0.9624, 0.07033, 0.9618, 0.07055, 0.9625, 0.07023, 0.9621, 0.07222, 0.9621, 0.07216, 0.9624, 0.07033, 0.9607, 0.07907, 0.9603, 0.07843, 0.9604, 0.07845, 0.9607, 0.07897, 0.9603, 0.07843, 0.9619, 0.07678, 0.9619, 0.07685, 0.9604, 0.07845, 0.9619, 0.07678, 0.9623, 0.0771, 0.9622, 0.07712, 0.9619, 0.07685, 0.9623, 0.0771, 0.9607, 0.07907, 0.9607, 0.07897, 0.9622, 0.07712, 0.9577, 0.07837, 0.9575, 0.077, 0.9576, 0.07707, 0.9577, 0.07821, 0.9575, 0.077, 0.9586, 0.0759, 0.9585, 0.0762, 0.9576, 0.07707, 0.9586, 0.0759, 0.9585, 0.07806, 0.9585, 0.07791, 0.9585, 0.0762, 0.9585, 0.07806, 0.9577, 0.07837, 0.9577, 0.07821, 0.9585, 0.07791, 0.9665, 0.0797, 0.9658, 0.08291, 0.9657, 0.08279, 0.9662, 0.08092, 0.9658, 0.08291, 0.9635, 0.08449, 0.9638, 0.08396, 0.9657, 0.08279, 0.9635, 0.08449, 0.965, 0.08094, 0.965, 0.08106, 0.9638, 0.08396, 0.965, 0.08094, 0.9665, 0.0797, 0.9662, 0.08092, 0.965, 0.08106, 0.965, 0.08094, 0.9635, 0.08449, 0.9636, 0.08415, 0.9648, 0.08146, 0.9635, 0.08449, 0.963, 0.08085, 0.9631, 0.08103, 0.9636, 0.08415, 0.963, 0.08085, 0.9636, 0.08098, 0.9637, 0.08107, 0.9631, 0.08103, 0.9636, 0.08098, 0.965, 0.08094, 0.9648, 0.08146, 0.9637, 0.08107, 0.9668, 0.06705, 0.9673, 0.07008, 0.9672, 0.06969, 0.9668, 0.06738, 0.9673, 0.07008, 0.9664, 0.07006, 0.9664, 0.06996, 0.9672, 0.06969, 0.9664, 0.07006, 0.9659, 0.06992, 0.966, 0.06981, 0.9664, 0.06996, 0.9659, 0.06992, 0.9668, 0.06705, 0.9668, 0.06738, 0.966, 0.06981, 0.9689, 0.06564, 0.969, 0.06989, 0.9689, 0.06979, 0.9689, 0.06611, 0.969, 0.06989, 0.968, 0.0704, 0.9681, 0.07003, 0.9689, 0.06979, 0.968, 0.0704, 0.968, 0.06616, 0.9681, 0.06623, 0.9681, 0.07003, 0.968, 0.06616, 0.9689, 0.06564, 0.9689, 0.06611, 0.9681, 0.06623, 0.9621, 0.05707, 0.9641, 0.05697, 0.964, 0.05738, 0.9622, 0.05896, 0.9641, 0.05697, 0.9639, 0.05942, 0.9637, 0.05952, 0.964, 0.05738, 0.9639, 0.05942, 0.9621, 0.06178, 0.9621, 0.06161, 0.9637, 0.05952, 0.9621, 0.06178, 0.9621, 0.05707, 0.9622, 0.05896, 0.9621, 0.06161, 0.9618, 0.06656, 0.9634, 0.06243, 0.9633, 0.06303, 0.9623, 0.06551, 0.9634, 0.06243, 0.963, 0.06755, 0.963, 0.06719, 0.9633, 0.06303, 0.963, 0.06755, 0.9625, 0.06726, 0.9625, 0.06716, 0.963, 0.06719, 0.9625, 0.06726, 0.9618, 0.06656, 0.9623, 0.06551, 0.9625, 0.06716, 0.965, 0.07392, 0.9653, 0.07507, 0.9653, 0.07508, 0.965, 0.07411, 0.9653, 0.07507, 0.9648, 0.07778, 0.9648, 0.07747, 0.9653, 0.07508, 0.9648, 0.07778, 0.9645, 0.07607, 0.9645, 0.07612, 0.9648, 0.07747, 0.9645, 0.07607, 0.965, 0.07392, 0.965, 0.07411, 0.9645, 0.07612, 0.9615, 0.07345, 0.9621, 0.07222, 0.9621, 0.07239, 0.9616, 0.07335, 0.9621, 0.07222, 0.9623, 0.07429, 0.9622, 0.07426, 0.9621, 0.07239, 0.9623, 0.07429, 0.9617, 0.07531, 0.9617, 0.07514, 0.9622, 0.07426, 0.9617, 0.07531, 0.9615, 0.07345, 0.9616, 0.07335, 0.9617, 0.07514, 0.9585, 0.07806, 0.9586, 0.0759, 0.9586, 0.0762, 0.9586, 0.07797, 0.9586, 0.0759, 0.9595, 0.0772, 0.9595, 0.07736, 0.9586, 0.0762, 0.9595, 0.0772, 0.9595, 0.07965, 0.9595, 0.07933, 0.9595, 0.07736, 0.9595, 0.07965, 0.9585, 0.07806, 0.9586, 0.07797, 0.9595, 0.07933, 0.9553, 0.08202, 0.9554, 0.07813, 0.9555, 0.07827, 0.9554, 0.08146, 0.9554, 0.07813, 0.9565, 0.07758, 0.9565, 0.07779, 0.9555, 0.07827, 0.9565, 0.07758, 0.9566, 0.07967, 0.9565, 0.07958, 0.9565, 0.07779, 0.9566, 0.07967, 0.9553, 0.08202, 0.9554, 0.08146, 0.9565, 0.07958, 0.9686, 0.0809, 0.9675, 0.08356, 0.9675, 0.08331, 0.9684, 0.08101, 0.9675, 0.08356, 0.9666, 0.08312, 0.9667, 0.08291, 0.9675, 0.08331, 0.9666, 0.08312, 0.9675, 0.0804, 0.9675, 0.0806, 0.9667, 0.08291, 0.9675, 0.0804, 0.9686, 0.0809, 0.9684, 0.08101, 0.9675, 0.0806, 0.9729, 0.0539, 0.9732, 0.0563, 0.9731, 0.05594, 0.9729, 0.05403, 0.9732, 0.0563, 0.9719, 0.05516, 0.9719, 0.05508, 0.9731, 0.05594, 0.9719, 0.05516, 0.9713, 0.05445, 0.9715, 0.0545, 0.9719, 0.05508, 0.9713, 0.05445, 0.9729, 0.0539, 0.9729, 0.05403, 0.9715, 0.0545, 0.9758, 0.05574, 0.9758, 0.05867, 0.9757, 0.05839, 0.9758, 0.05598, 0.9758, 0.05867, 0.9744, 0.05875, 0.9745, 0.0585, 0.9757, 0.05839, 0.9744, 0.05875, 0.9746, 0.05568, 0.9746, 0.05591, 0.9745, 0.0585, 0.9746, 0.05568, 0.9758, 0.05574, 0.9758, 0.05598, 0.9746, 0.05591, 0.9607, 0.04203, 0.9646, 0.03808, 0.9644, 0.03846, 0.9611, 0.04199, 0.9646, 0.03808, 0.9649, 0.04025, 0.9646, 0.04031, 0.9644, 0.03846, 0.9649, 0.04025, 0.962, 0.04257, 0.9621, 0.04239, 0.9646, 0.04031, 0.962, 0.04257, 0.9607, 0.04203, 0.9611, 0.04199, 0.9621, 0.04239, 0.9669, 0.05209, 0.9677, 0.05277, 0.9676, 0.05278, 0.967, 0.0523, 0.9677, 0.05277, 0.9669, 0.05403, 0.9669, 0.05388, 0.9676, 0.05278, 0.9669, 0.05403, 0.9663, 0.05339, 0.9664, 0.05338, 0.9669, 0.05388, 0.9663, 0.05339, 0.9669, 0.05209, 0.967, 0.0523, 0.9664, 0.05338, 0.9621, 0.05222, 0.9642, 0.05541, 0.9639, 0.05576, 0.9622, 0.05268, 0.9642, 0.05541, 0.9641, 0.05697, 0.9636, 0.05684, 0.9639, 0.05576, 0.9641, 0.05697, 0.9621, 0.05707, 0.9622, 0.05663, 0.9636, 0.05684, 0.9621, 0.05707, 0.9621, 0.05222, 0.9622, 0.05268, 0.9622, 0.05663, 0.9704, 0.06707, 0.9696, 0.06468, 0.9697, 0.06438, 0.9703, 0.06631, 0.9696, 0.06468, 0.9694, 0.05886, 0.9695, 0.05924, 0.9697, 0.06438, 0.9694, 0.05886, 0.9705, 0.0598, 0.9705, 0.05986, 0.9695, 0.05924, 0.9705, 0.0598, 0.9704, 0.06707, 0.9703, 0.06631, 0.9705, 0.05986, 0.9652, 0.05478, 0.9648, 0.05298, 0.9651, 0.05378, 0.9652, 0.05469, 0.9648, 0.05298, 0.9663, 0.05339, 0.9663, 0.05346, 0.9651, 0.05378, 0.9663, 0.05339, 0.9669, 0.05403, 0.9668, 0.05402, 0.9663, 0.05346, 0.9669, 0.05403, 0.9652, 0.05478, 0.9652, 0.05469, 0.9668, 0.05402, 0.9705, 0.0598, 0.9694, 0.05886, 0.9695, 0.05881, 0.9703, 0.05927, 0.9694, 0.05886, 0.9696, 0.05663, 0.9696, 0.05678, 0.9695, 0.05881, 0.9696, 0.05663, 0.9702, 0.05711, 0.9702, 0.05717, 0.9696, 0.05678, 0.9702, 0.05711, 0.9705, 0.0598, 0.9703, 0.05927, 0.9702, 0.05717, 0.9658, 0.04987, 0.9682, 0.04855, 0.9681, 0.04868, 0.9662, 0.04976, 0.9682, 0.04855, 0.9684, 0.05136, 0.9683, 0.05117, 0.9681, 0.04868, 0.9684, 0.05136, 0.9676, 0.05092, 0.9676, 0.05082, 0.9683, 0.05117, 0.9676, 0.05092, 0.9658, 0.04987, 0.9662, 0.04976, 0.9676, 0.05082, 0.9566, 0.07967, 0.9565, 0.07758, 0.9566, 0.07768, 0.9567, 0.07934, 0.9565, 0.07758, 0.9575, 0.077, 0.9575, 0.07718, 0.9566, 0.07768, 0.9575, 0.077, 0.9577, 0.07837, 0.9576, 0.07829, 0.9575, 0.07718, 0.9577, 0.07837, 0.9566, 0.07967, 0.9567, 0.07934, 0.9576, 0.07829, 0.9525, 0.08909, 0.9526, 0.08131, 0.9527, 0.08166, 0.9526, 0.08806, 0.9526, 0.08131, 0.9541, 0.07936, 0.954, 0.08, 0.9527, 0.08166, 0.9541, 0.07936, 0.9539, 0.08569, 0.9538, 0.08553, 0.954, 0.08, 0.9539, 0.08569, 0.9525, 0.08909, 0.9526, 0.08806, 0.9538, 0.08553, 0.9707, 0.08303, 0.9692, 0.08638, 0.9693, 0.08593, 0.9705, 0.08321, 0.9692, 0.08638, 0.9685, 0.08421, 0.9687, 0.08419, 0.9693, 0.08593, 0.9685, 0.08421, 0.9697, 0.0816, 0.9697, 0.08195, 0.9687, 0.08419, 0.9697, 0.0816, 0.9707, 0.08303, 0.9705, 0.08321, 0.9697, 0.08195, 0.9621, 0.06178, 0.9639, 0.05942, 0.9637, 0.05992, 0.9621, 0.06299, 0.9639, 0.05942, 0.9634, 0.06243, 0.9633, 0.06264, 0.9637, 0.05992, 0.9634, 0.06243, 0.9618, 0.06656, 0.9619, 0.06623, 0.9633, 0.06264, 0.9618, 0.06656, 0.9621, 0.06178, 0.9621, 0.06299, 0.9619, 0.06623, 0.9713, 0.05445, 0.9719, 0.05516, 0.9717, 0.05515, 0.9713, 0.0546, 0.9719, 0.05516, 0.9712, 0.05626, 0.9712, 0.05611, 0.9717, 0.05515, 0.9712, 0.05626, 0.9704, 0.05553, 0.9705, 0.05553, 0.9712, 0.05611, 0.9704, 0.05553, 0.9713, 0.05445, 0.9713, 0.0546, 0.9705, 0.05553, 0.9642, 0.05541, 0.9621, 0.05222, 0.963, 0.05281, 0.9642, 0.05529, 0.9621, 0.05222, 0.9648, 0.05298, 0.9648, 0.05308, 0.963, 0.05281, 0.9648, 0.05298, 0.9652, 0.05478, 0.9651, 0.05468, 0.9648, 0.05308, 0.9652, 0.05478, 0.9642, 0.05541, 0.9642, 0.05529, 0.9651, 0.05468, 0.9539, 0.08569, 0.9541, 0.07936, 0.9542, 0.0795, 0.954, 0.08482, 0.9541, 0.07936, 0.9554, 0.07813, 0.9553, 0.07849, 0.9542, 0.0795, 0.9554, 0.07813, 0.9553, 0.08202, 0.9552, 0.08175, 0.9553, 0.07849, 0.9553, 0.08202, 0.9539, 0.08569, 0.954, 0.08482, 0.9552, 0.08175, 0.9504, 0.09818, 0.9486, 0.08811, 0.949, 0.08861, 0.9502, 0.09621, 0.9486, 0.08811, 0.9508, 0.08423, 0.9507, 0.0854, 0.949, 0.08861, 0.9508, 0.08423, 0.9511, 0.09366, 0.951, 0.09328, 0.9507, 0.0854, 0.9511, 0.09366, 0.9504, 0.09818, 0.9502, 0.09621, 0.951, 0.09328, 0.9732, 0.08458, 0.9712, 0.08885, 0.9713, 0.08848, 0.973, 0.08484, 0.9712, 0.08885, 0.9702, 0.08774, 0.9703, 0.08762, 0.9713, 0.08848, 0.9702, 0.08774, 0.9719, 0.08399, 0.9718, 0.08432, 0.9703, 0.08762, 0.9719, 0.08399, 0.9732, 0.08458, 0.973, 0.08484, 0.9718, 0.08432, 0.9785, 0.05497, 0.9786, 0.06016, 0.9785, 0.05968, 0.9784, 0.05546, 0.9786, 0.06016, 0.9773, 0.05916, 0.9774, 0.05882, 0.9785, 0.05968, 0.9773, 0.05916, 0.9772, 0.05547, 0.9773, 0.0557, 0.9774, 0.05882, 0.9772, 0.05547, 0.9785, 0.05497, 0.9784, 0.05546, 0.9773, 0.0557, 0.9748, 0.08429, 0.9722, 0.08994, 0.9723, 0.08951, 0.9745, 0.08481, 0.9722, 0.08994, 0.9712, 0.08885, 0.9714, 0.08867, 0.9723, 0.08951, 0.9712, 0.08885, 0.9732, 0.08458, 0.9731, 0.08501, 0.9714, 0.08867, 0.9732, 0.08458, 0.9748, 0.08429, 0.9745, 0.08481, 0.9731, 0.08501, 0.962, 0.04257, 0.9649, 0.04025, 0.9649, 0.0404, 0.9634, 0.04168, 0.9649, 0.04025, 0.9682, 0.04855, 0.9678, 0.04772, 0.9649, 0.0404, 0.9682, 0.04855, 0.9658, 0.04987, 0.966, 0.04935, 0.9678, 0.04772, 0.9658, 0.04987, 0.962, 0.04257, 0.9634, 0.04168, 0.966, 0.04935, 0.9719, 0.08399, 0.9702, 0.08774, 0.9702, 0.08734, 0.9717, 0.08416, 0.9702, 0.08774, 0.9692, 0.08638, 0.9694, 0.08631, 0.9702, 0.08734, 0.9692, 0.08638, 0.9707, 0.08303, 0.9707, 0.08337, 0.9694, 0.08631, 0.9707, 0.08303, 0.9719, 0.08399, 0.9717, 0.08416, 0.9707, 0.08337, 0.9587, 0.03794, 0.9651, 0.03523, 0.9647, 0.03552, 0.9591, 0.03806, 0.9651, 0.03523, 0.9647, 0.03647, 0.9641, 0.03673, 0.9647, 0.03552, 0.9647, 0.03647, 0.9597, 0.03982, 0.9599, 0.03946, 0.9641, 0.03673, 0.9597, 0.03982, 0.9587, 0.03794, 0.9591, 0.03806, 0.9599, 0.03946, 0.9511, 0.09366, 0.9508, 0.08423, 0.951, 0.08473, 0.9512, 0.0923, 0.9508, 0.08423, 0.9526, 0.08131, 0.9525, 0.08218, 0.951, 0.08473, 0.9526, 0.08131, 0.9525, 0.08909, 0.9524, 0.08884, 0.9525, 0.08218, 0.9525, 0.08909, 0.9511, 0.09366, 0.9512, 0.0923, 0.9524, 0.08884, 0.9798, 0.05441, 0.98, 0.06071, 0.9799, 0.06006, 0.9798, 0.05504, 0.98, 0.06071, 0.9786, 0.06016, 0.9787, 0.05966, 0.9799, 0.06006, 0.9786, 0.06016, 0.9785, 0.05497, 0.9786, 0.05536, 0.9787, 0.05966, 0.9785, 0.05497, 0.9798, 0.05441, 0.9798, 0.05504, 0.9786, 0.05536, 0.9645, 0.07607, 0.9636, 0.07831, 0.9636, 0.07818, 0.9644, 0.07611, 0.9636, 0.07831, 0.9631, 0.07804, 0.9632, 0.07796, 0.9636, 0.07818, 0.9631, 0.07804, 0.9638, 0.07542, 0.9638, 0.07555, 0.9632, 0.07796, 0.9638, 0.07542, 0.9645, 0.07607, 0.9644, 0.07611, 0.9638, 0.07555, 0.9638, 0.07542, 0.9631, 0.07804, 0.9631, 0.0779, 0.9637, 0.07547, 0.9631, 0.07804, 0.9627, 0.07752, 0.9627, 0.07743, 0.9631, 0.0779, 0.9627, 0.07752, 0.9631, 0.07489, 0.9631, 0.07503, 0.9627, 0.07743, 0.9631, 0.07489, 0.9638, 0.07542, 0.9637, 0.07547, 0.9631, 0.07503, 0.9631, 0.07489, 0.9627, 0.07752, 0.9627, 0.07739, 0.963, 0.07495, 0.9627, 0.07752, 0.9623, 0.0771, 0.9623, 0.07699, 0.9627, 0.07739, 0.9623, 0.0771, 0.9623, 0.07429, 0.9623, 0.07443, 0.9623, 0.07699, 0.9623, 0.07429, 0.9631, 0.07489, 0.963, 0.07495, 0.9623, 0.07443, 0.965, 0.07392, 0.9645, 0.07607, 0.9644, 0.07594, 0.9649, 0.07396, 0.9645, 0.07607, 0.9638, 0.07542, 0.9638, 0.07538, 0.9644, 0.07594, 0.9638, 0.07542, 0.964, 0.07338, 0.9641, 0.07349, 0.9638, 0.07538, 0.964, 0.07338, 0.965, 0.07392, 0.9649, 0.07396, 0.9641, 0.07349, 0.964, 0.07338, 0.9638, 0.07542, 0.9638, 0.0753, 0.964, 0.07342, 0.9638, 0.07542, 0.9631, 0.07489, 0.9631, 0.07484, 0.9638, 0.0753, 0.9631, 0.07489, 0.9631, 0.0728, 0.9632, 0.07293, 0.9631, 0.07484, 0.9631, 0.0728, 0.964, 0.07338, 0.964, 0.07342, 0.9632, 0.07293, 0.9631, 0.0728, 0.9631, 0.07489, 0.963, 0.07476, 0.9631, 0.07284, 0.9631, 0.07489, 0.9623, 0.07429, 0.9623, 0.07425, 0.963, 0.07476, 0.9623, 0.07429, 0.9621, 0.07222, 0.9622, 0.07235, 0.9623, 0.07425, 0.9621, 0.07222, 0.9631, 0.0728, 0.9631, 0.07284, 0.9622, 0.07235, 0.9595, 0.07965, 0.9607, 0.07907, 0.9607, 0.07918, 0.9597, 0.07985, 0.9607, 0.07907, 0.9613, 0.07987, 0.9612, 0.0799, 0.9607, 0.07918, 0.9613, 0.07987, 0.9604, 0.08227, 0.9604, 0.08197, 0.9612, 0.0799, 0.9604, 0.08227, 0.9595, 0.07965, 0.9597, 0.07985, 0.9604, 0.08197, 0.9604, 0.08227, 0.9613, 0.07987, 0.9613, 0.08001, 0.9606, 0.08205, 0.9613, 0.07987, 0.9621, 0.08051, 0.9621, 0.08055, 0.9613, 0.08001, 0.9621, 0.08051, 0.9617, 0.08288, 0.9616, 0.08219, 0.9621, 0.08055, 0.9617, 0.08288, 0.9604, 0.08227, 0.9606, 0.08205, 0.9616, 0.08219, 0.9617, 0.08288, 0.9621, 0.08051, 0.9622, 0.08064, 0.9618, 0.08269, 0.9621, 0.08051, 0.963, 0.08085, 0.963, 0.08094, 0.9622, 0.08064, 0.963, 0.08085, 0.9635, 0.08449, 0.9633, 0.08346, 0.963, 0.08094, 0.9635, 0.08449, 0.9617, 0.08288, 0.9618, 0.08269, 0.9633, 0.08346, 0.9585, 0.07806, 0.9595, 0.07965, 0.9595, 0.07996, 0.9586, 0.07861, 0.9595, 0.07965, 0.9604, 0.08227, 0.9603, 0.08227, 0.9595, 0.07996, 0.9604, 0.08227, 0.9592, 0.08368, 0.9592, 0.08344, 0.9603, 0.08227, 0.9592, 0.08368, 0.9585, 0.07806, 0.9586, 0.07861, 0.9592, 0.08344, 0.9592, 0.08368, 0.9604, 0.08227, 0.9604, 0.08244, 0.9595, 0.08355, 0.9604, 0.08227, 0.9617, 0.08288, 0.9616, 0.08293, 0.9604, 0.08244, 0.9617, 0.08288, 0.9616, 0.08912, 0.9613, 0.08652, 0.9616, 0.08293, 0.9616, 0.08912, 0.9592, 0.08368, 0.9595, 0.08355, 0.9613, 0.08652, 0.9616, 0.08912, 0.9617, 0.08288, 0.9618, 0.08311, 0.9617, 0.08866, 0.9617, 0.08288, 0.9635, 0.08449, 0.9634, 0.08449, 0.9618, 0.08311, 0.9635, 0.08449, 0.9658, 0.08291, 0.9636, 0.0859, 0.9634, 0.08449, 0.9658, 0.08291, 0.9616, 0.08912, 0.9617, 0.08866, 0.9636, 0.0859, 0.9607, 0.07907, 0.9623, 0.0771, 0.9622, 0.07718, 0.9608, 0.07908, 0.9623, 0.0771, 0.9627, 0.07752, 0.9626, 0.07755, 0.9622, 0.07718, 0.9627, 0.07752, 0.9613, 0.07987, 0.9613, 0.07976, 0.9626, 0.07755, 0.9613, 0.07987, 0.9607, 0.07907, 0.9608, 0.07908, 0.9613, 0.07976, 0.9613, 0.07987, 0.9627, 0.07752, 0.9627, 0.07762, 0.9614, 0.07986, 0.9627, 0.07752, 0.9631, 0.07804, 0.963, 0.07807, 0.9627, 0.07762, 0.9631, 0.07804, 0.9621, 0.08051, 0.9621, 0.08041, 0.963, 0.07807, 0.9621, 0.08051, 0.9613, 0.07987, 0.9614, 0.07986, 0.9621, 0.08041, 0.9621, 0.08051, 0.9631, 0.07804, 0.9631, 0.07813, 0.9622, 0.08047, 0.9631, 0.07804, 0.9636, 0.07831, 0.9635, 0.07835, 0.9631, 0.07813, 0.9636, 0.07831, 0.963, 0.08085, 0.963, 0.08077, 0.9635, 0.07835, 0.963, 0.08085, 0.9621, 0.08051, 0.9622, 0.08047, 0.963, 0.08077, 0.9668, 0.06705, 0.9659, 0.06992, 0.9659, 0.06969, 0.9666, 0.06754, 0.9659, 0.06992, 0.965, 0.06913, 0.9652, 0.06907, 0.9659, 0.06969, 0.965, 0.06913, 0.9657, 0.06659, 0.9657, 0.06695, 0.9652, 0.06907, 0.9657, 0.06659, 0.9668, 0.06705, 0.9666, 0.06754, 0.9657, 0.06695, 0.9657, 0.06659, 0.965, 0.06913, 0.965, 0.06889, 0.9655, 0.06685, 0.965, 0.06913, 0.964, 0.06819, 0.9641, 0.06813, 0.965, 0.06889, 0.964, 0.06819, 0.9647, 0.06544, 0.9646, 0.06645, 0.9641, 0.06813, 0.9647, 0.06544, 0.9657, 0.06659, 0.9655, 0.06685, 0.9646, 0.06645, 0.9647, 0.06544, 0.964, 0.06819, 0.9639, 0.06797, 0.9645, 0.06568, 0.964, 0.06819, 0.963, 0.06755, 0.9631, 0.06743, 0.9639, 0.06797, 0.963, 0.06755, 0.9634, 0.06243, 0.9634, 0.06428, 0.9631, 0.06743, 0.9634, 0.06243, 0.9647, 0.06544, 0.9645, 0.06568, 0.9634, 0.06428, 0.968, 0.06616, 0.9668, 0.06705, 0.9668, 0.06695, 0.9677, 0.06625, 0.9668, 0.06705, 0.9657, 0.06659, 0.9658, 0.06641, 0.9668, 0.06695, 0.9657, 0.06659, 0.9665, 0.06357, 0.9665, 0.06454, 0.9658, 0.06641, 0.9665, 0.06357, 0.968, 0.06616, 0.9677, 0.06625, 0.9665, 0.06454, 0.9665, 0.06357, 0.9657, 0.06659, 0.9656, 0.06635, 0.9663, 0.06418, 0.9657, 0.06659, 0.9647, 0.06544, 0.9648, 0.06531, 0.9656, 0.06635, 0.9647, 0.06544, 0.9653, 0.06219, 0.9652, 0.06326, 0.9648, 0.06531, 0.9653, 0.06219, 0.9665, 0.06357, 0.9663, 0.06418, 0.9652, 0.06326, 0.9653, 0.06219, 0.9647, 0.06544, 0.9646, 0.06501, 0.9651, 0.06269, 0.9647, 0.06544, 0.9634, 0.06243, 0.9635, 0.06244, 0.9646, 0.06501, 0.9634, 0.06243, 0.9639, 0.05942, 0.9638, 0.06062, 0.9635, 0.06244, 0.9639, 0.05942, 0.9653, 0.06219, 0.9651, 0.06269, 0.9638, 0.06062, 0.9625, 0.07023, 0.963, 0.06755, 0.963, 0.06768, 0.9626, 0.07017, 0.963, 0.06755, 0.964, 0.06819, 0.9639, 0.06823, 0.963, 0.06768, 0.964, 0.06819, 0.9634, 0.07063, 0.9634, 0.07051, 0.9639, 0.06823, 0.9634, 0.07063, 0.9625, 0.07023, 0.9626, 0.07017, 0.9634, 0.07051, 0.9634, 0.07063, 0.964, 0.06819, 0.964, 0.06834, 0.9635, 0.07059, 0.964, 0.06819, 0.965, 0.06913, 0.965, 0.06914, 0.964, 0.06834, 0.965, 0.06913, 0.9644, 0.07127, 0.9643, 0.07115, 0.965, 0.06914, 0.9644, 0.07127, 0.9634, 0.07063, 0.9635, 0.07059, 0.9643, 0.07115, 0.9644, 0.07127, 0.965, 0.06913, 0.9651, 0.06926, 0.9644, 0.07124, 0.965, 0.06913, 0.9659, 0.06992, 0.9658, 0.06992, 0.9651, 0.06926, 0.9659, 0.06992, 0.9653, 0.07174, 0.9653, 0.07164, 0.9658, 0.06992, 0.9653, 0.07174, 0.9644, 0.07127, 0.9644, 0.07124, 0.9653, 0.07164, 0.9621, 0.07222, 0.9625, 0.07023, 0.9625, 0.07033, 0.9622, 0.07218, 0.9625, 0.07023, 0.9634, 0.07063, 0.9634, 0.07068, 0.9625, 0.07033, 0.9634, 0.07063, 0.9631, 0.0728, 0.9631, 0.07268, 0.9634, 0.07068, 0.9631, 0.0728, 0.9621, 0.07222, 0.9622, 0.07218, 0.9631, 0.07268, 0.9631, 0.0728, 0.9634, 0.07063, 0.9635, 0.07075, 0.9632, 0.07276, 0.9634, 0.07063, 0.9644, 0.07127, 0.9643, 0.0713, 0.9635, 0.07075, 0.9644, 0.07127, 0.964, 0.07338, 0.964, 0.07326, 0.9643, 0.0713, 0.964, 0.07338, 0.9631, 0.0728, 0.9632, 0.07276, 0.964, 0.07326, 0.964, 0.07338, 0.9644, 0.07127, 0.9644, 0.07138, 0.9641, 0.07334, 0.9644, 0.07127, 0.9653, 0.07174, 0.9652, 0.07178, 0.9644, 0.07138, 0.9653, 0.07174, 0.965, 0.07392, 0.9649, 0.0738, 0.9652, 0.07178, 0.965, 0.07392, 0.964, 0.07338, 0.9641, 0.07334, 0.9649, 0.0738, 0.9577, 0.07837, 0.9585, 0.07806, 0.9585, 0.07832, 0.9578, 0.0785, 0.9585, 0.07806, 0.9592, 0.08368, 0.9591, 0.08342, 0.9585, 0.07832, 0.9592, 0.08368, 0.9585, 0.08469, 0.9585, 0.08416, 0.9591, 0.08342, 0.9585, 0.08469, 0.9577, 0.07837, 0.9578, 0.0785, 0.9585, 0.08416, 0.9585, 0.08469, 0.9592, 0.08368, 0.9593, 0.08402, 0.9586, 0.08459, 0.9592, 0.08368, 0.9616, 0.08912, 0.9614, 0.08924, 0.9593, 0.08402, 0.9616, 0.08912, 0.9614, 0.09165, 0.9612, 0.09057, 0.9614, 0.08924, 0.9614, 0.09165, 0.9585, 0.08469, 0.9586, 0.08459, 0.9612, 0.09057, 0.9614, 0.09165, 0.9616, 0.08912, 0.9618, 0.08904, 0.9617, 0.0911, 0.9616, 0.08912, 0.9658, 0.08291, 0.9658, 0.08304, 0.9618, 0.08904, 0.9658, 0.08291, 0.9666, 0.08312, 0.9664, 0.08322, 0.9658, 0.08304, 0.9666, 0.08312, 0.9614, 0.09165, 0.9617, 0.0911, 0.9664, 0.08322, 0.9566, 0.07967, 0.9577, 0.07837, 0.9577, 0.07874, 0.9568, 0.07972, 0.9577, 0.07837, 0.9585, 0.08469, 0.9583, 0.08445, 0.9577, 0.07874, 0.9585, 0.08469, 0.9576, 0.0889, 0.9576, 0.08796, 0.9583, 0.08445, 0.9576, 0.0889, 0.9566, 0.07967, 0.9568, 0.07972, 0.9576, 0.08796, 0.9576, 0.0889, 0.9585, 0.08469, 0.9586, 0.08519, 0.9581, 0.08819, 0.9585, 0.08469, 0.9614, 0.09165, 0.9613, 0.09151, 0.9586, 0.08519, 0.9614, 0.09165, 0.9614, 0.09341, 0.9611, 0.0924, 0.9613, 0.09151, 0.9614, 0.09341, 0.9576, 0.0889, 0.9581, 0.08819, 0.9611, 0.0924, 0.9614, 0.09341, 0.9614, 0.09165, 0.9618, 0.09123, 0.9617, 0.09282, 0.9614, 0.09165, 0.9666, 0.08312, 0.9665, 0.08329, 0.9618, 0.09123, 0.9666, 0.08312, 0.9675, 0.08356, 0.9673, 0.08364, 0.9665, 0.08329, 0.9675, 0.08356, 0.9614, 0.09341, 0.9617, 0.09282, 0.9673, 0.08364, 0.9729, 0.0539, 0.9713, 0.05445, 0.9714, 0.05434, 0.9727, 0.0538, 0.9713, 0.05445, 0.9706, 0.05343, 0.9707, 0.05346, 0.9714, 0.05434, 0.9706, 0.05343, 0.9719, 0.05256, 0.9719, 0.05269, 0.9707, 0.05346, 0.9719, 0.05256, 0.9729, 0.0539, 0.9727, 0.0538, 0.9719, 0.05269, 0.9719, 0.05256, 0.9706, 0.05343, 0.9706, 0.05329, 0.9717, 0.05248, 0.9706, 0.05343, 0.9696, 0.05223, 0.9697, 0.05223, 0.9706, 0.05329, 0.9696, 0.05223, 0.9703, 0.05004, 0.9704, 0.05067, 0.9697, 0.05223, 0.9703, 0.05004, 0.9719, 0.05256, 0.9717, 0.05248, 0.9704, 0.05067, 0.9703, 0.05004, 0.9696, 0.05223, 0.9695, 0.05204, 0.9701, 0.0501, 0.9696, 0.05223, 0.9684, 0.05136, 0.9685, 0.05132, 0.9695, 0.05204, 0.9684, 0.05136, 0.9682, 0.04855, 0.9686, 0.04949, 0.9685, 0.05132, 0.9682, 0.04855, 0.9703, 0.05004, 0.9701, 0.0501, 0.9686, 0.04949, 0.9746, 0.05568, 0.9729, 0.0539, 0.9729, 0.05375, 0.9744, 0.05526, 0.9729, 0.0539, 0.9719, 0.05256, 0.9721, 0.05263, 0.9729, 0.05375, 0.9719, 0.05256, 0.9735, 0.05202, 0.9735, 0.05215, 0.9721, 0.05263, 0.9735, 0.05202, 0.9746, 0.05568, 0.9744, 0.05526, 0.9735, 0.05215, 0.9735, 0.05202, 0.9719, 0.05256, 0.9719, 0.05239, 0.9733, 0.05186, 0.9719, 0.05256, 0.9703, 0.05004, 0.9704, 0.05004, 0.9719, 0.05239, 0.9703, 0.05004, 0.971, 0.04811, 0.9711, 0.04869, 0.9704, 0.05004, 0.971, 0.04811, 0.9735, 0.05202, 0.9733, 0.05186, 0.9711, 0.04869, 0.971, 0.04811, 0.9703, 0.05004, 0.9702, 0.04976, 0.9708, 0.04817, 0.9703, 0.05004, 0.9682, 0.04855, 0.9684, 0.04854, 0.9702, 0.04976, 0.9682, 0.04855, 0.9649, 0.04025, 0.9658, 0.04173, 0.9684, 0.04854, 0.9649, 0.04025, 0.971, 0.04811, 0.9708, 0.04817, 0.9658, 0.04173, 0.9652, 0.05478, 0.9669, 0.05403, 0.9669, 0.05413, 0.9654, 0.05484, 0.9669, 0.05403, 0.9677, 0.05492, 0.9676, 0.05492, 0.9669, 0.05413, 0.9677, 0.05492, 0.9668, 0.05632, 0.9668, 0.05615, 0.9676, 0.05492, 0.9668, 0.05632, 0.9652, 0.05478, 0.9654, 0.05484, 0.9668, 0.05615, 0.9668, 0.05632, 0.9677, 0.05492, 0.9678, 0.05504, 0.967, 0.05632, 0.9677, 0.05492, 0.9686, 0.05581, 0.9686, 0.05582, 0.9678, 0.05504, 0.9686, 0.05581, 0.9682, 0.05757, 0.9681, 0.05741, 0.9686, 0.05582, 0.9682, 0.05757, 0.9668, 0.05632, 0.967, 0.05632, 0.9681, 0.05741, 0.9682, 0.05757, 0.9686, 0.05581, 0.9687, 0.05594, 0.9683, 0.05756, 0.9686, 0.05581, 0.9696, 0.05663, 0.9695, 0.05666, 0.9687, 0.05594, 0.9696, 0.05663, 0.9694, 0.05886, 0.9694, 0.0585, 0.9695, 0.05666, 0.9694, 0.05886, 0.9682, 0.05757, 0.9683, 0.05756, 0.9694, 0.0585, 0.9642, 0.05541, 0.9652, 0.05478, 0.9653, 0.05491, 0.9644, 0.05541, 0.9652, 0.05478, 0.9668, 0.05632, 0.9667, 0.0563, 0.9653, 0.05491, 0.9668, 0.05632, 0.9663, 0.05801, 0.9662, 0.05778, 0.9667, 0.0563, 0.9663, 0.05801, 0.9642, 0.05541, 0.9644, 0.05541, 0.9662, 0.05778, 0.9663, 0.05801, 0.9668, 0.05632, 0.9669, 0.05648, 0.9665, 0.05799, 0.9668, 0.05632, 0.9682, 0.05757, 0.9681, 0.05757, 0.9669, 0.05648, 0.9682, 0.05757, 0.9682, 0.05992, 0.9681, 0.05968, 0.9681, 0.05757, 0.9682, 0.05992, 0.9663, 0.05801, 0.9665, 0.05799, 0.9681, 0.05968, 0.9682, 0.05992, 0.9682, 0.05757, 0.9683, 0.05777, 0.9684, 0.05991, 0.9682, 0.05757, 0.9694, 0.05886, 0.9694, 0.05891, 0.9683, 0.05777, 0.9694, 0.05886, 0.9696, 0.06468, 0.9695, 0.06413, 0.9694, 0.05891, 0.9696, 0.06468, 0.9682, 0.05992, 0.9684, 0.05991, 0.9695, 0.06413, 0.9704, 0.05553, 0.9696, 0.05663, 0.9696, 0.05649, 0.9703, 0.05552, 0.9696, 0.05663, 0.9686, 0.05581, 0.9688, 0.05581, 0.9696, 0.05649, 0.9686, 0.05581, 0.9696, 0.05459, 0.9696, 0.05475, 0.9688, 0.05581, 0.9696, 0.05459, 0.9704, 0.05553, 0.9703, 0.05552, 0.9696, 0.05475, 0.9696, 0.05459, 0.9686, 0.05581, 0.9686, 0.05565, 0.9694, 0.05459, 0.9686, 0.05581, 0.9677, 0.05492, 0.9679, 0.05492, 0.9686, 0.05565, 0.9677, 0.05492, 0.9687, 0.05365, 0.9687, 0.05381, 0.9679, 0.05492, 0.9687, 0.05365, 0.9696, 0.05459, 0.9694, 0.05459, 0.9687, 0.05381, 0.9687, 0.05365, 0.9677, 0.05492, 0.9677, 0.05476, 0.9686, 0.05365, 0.9677, 0.05492, 0.9669, 0.05403, 0.967, 0.05403, 0.9677, 0.05476, 0.9669, 0.05403, 0.9677, 0.05277, 0.9678, 0.05293, 0.967, 0.05403, 0.9677, 0.05277, 0.9687, 0.05365, 0.9686, 0.05365, 0.9678, 0.05293, 0.9713, 0.05445, 0.9704, 0.05553, 0.9704, 0.05537, 0.9712, 0.05443, 0.9704, 0.05553, 0.9696, 0.05459, 0.9697, 0.0546, 0.9704, 0.05537, 0.9696, 0.05459, 0.9706, 0.05343, 0.9706, 0.05359, 0.9697, 0.0546, 0.9706, 0.05343, 0.9713, 0.05445, 0.9712, 0.05443, 0.9706, 0.05359, 0.9706, 0.05343, 0.9696, 0.05459, 0.9695, 0.05443, 0.9704, 0.05341, 0.9696, 0.05459, 0.9687, 0.05365, 0.9688, 0.05364, 0.9695, 0.05443, 0.9687, 0.05365, 0.9696, 0.05223, 0.9696, 0.05243, 0.9688, 0.05364, 0.9696, 0.05223, 0.9706, 0.05343, 0.9704, 0.05341, 0.9696, 0.05243, 0.9696, 0.05223, 0.9687, 0.05365, 0.9687, 0.05348, 0.9694, 0.05225, 0.9687, 0.05365, 0.9677, 0.05277, 0.9679, 0.05275, 0.9687, 0.05348, 0.9677, 0.05277, 0.9684, 0.05136, 0.9685, 0.05154, 0.9679, 0.05275, 0.9684, 0.05136, 0.9696, 0.05223, 0.9694, 0.05225, 0.9685, 0.05154, 0.9553, 0.08202, 0.9566, 0.07967, 0.9566, 0.08024, 0.9555, 0.08207, 0.9566, 0.07967, 0.9576, 0.0889, 0.9574, 0.08825, 0.9566, 0.08024, 0.9576, 0.0889, 0.9569, 0.09198, 0.9568, 0.09106, 0.9574, 0.08825, 0.9569, 0.09198, 0.9553, 0.08202, 0.9555, 0.08207, 0.9568, 0.09106, 0.9569, 0.09198, 0.9576, 0.0889, 0.9578, 0.09076, 0.957, 0.09192, 0.9576, 0.0889, 0.9614, 0.09341, 0.9613, 0.09338, 0.9578, 0.09076, 0.9614, 0.09341, 0.9621, 0.0947, 0.9619, 0.09454, 0.9613, 0.09338, 0.9621, 0.0947, 0.9569, 0.09198, 0.957, 0.09192, 0.9619, 0.09454, 0.9621, 0.0947, 0.9614, 0.09341, 0.9619, 0.09281, 0.9624, 0.09414, 0.9614, 0.09341, 0.9675, 0.08356, 0.9673, 0.0839, 0.9619, 0.09281, 0.9675, 0.08356, 0.9685, 0.08421, 0.9683, 0.0843, 0.9673, 0.0839, 0.9685, 0.08421, 0.9621, 0.0947, 0.9624, 0.09414, 0.9683, 0.0843, 0.9539, 0.08569, 0.9553, 0.08202, 0.9553, 0.08283, 0.9541, 0.08578, 0.9553, 0.08202, 0.9569, 0.09198, 0.9567, 0.09114, 0.9553, 0.08283, 0.9569, 0.09198, 0.9565, 0.09454, 0.9564, 0.09376, 0.9567, 0.09114, 0.9565, 0.09454, 0.9539, 0.08569, 0.9541, 0.08578, 0.9564, 0.09376, 0.9565, 0.09454, 0.9569, 0.09198, 0.9571, 0.09305, 0.9567, 0.09443, 0.9569, 0.09198, 0.9621, 0.0947, 0.9617, 0.09456, 0.9571, 0.09305, 0.9621, 0.0947, 0.9628, 0.09561, 0.9626, 0.09549, 0.9617, 0.09456, 0.9628, 0.09561, 0.9565, 0.09454, 0.9567, 0.09443, 0.9626, 0.09549, 0.9628, 0.09561, 0.9621, 0.0947, 0.9623, 0.09465, 0.9631, 0.09511, 0.9621, 0.0947, 0.9685, 0.08421, 0.9681, 0.08494, 0.9623, 0.09465, 0.9685, 0.08421, 0.9692, 0.08638, 0.9689, 0.08656, 0.9681, 0.08494, 0.9692, 0.08638, 0.9628, 0.09561, 0.9631, 0.09511, 0.9689, 0.08656, 0.9689, 0.06564, 0.968, 0.06616, 0.968, 0.06596, 0.9687, 0.06562, 0.968, 0.06616, 0.9665, 0.06357, 0.9668, 0.06333, 0.968, 0.06596, 0.9665, 0.06357, 0.9674, 0.06149, 0.9675, 0.06184, 0.9668, 0.06333, 0.9674, 0.06149, 0.9689, 0.06564, 0.9687, 0.06562, 0.9675, 0.06184, 0.9674, 0.06149, 0.9665, 0.06357, 0.9665, 0.06334, 0.9671, 0.06191, 0.9665, 0.06357, 0.9653, 0.06219, 0.9655, 0.06182, 0.9665, 0.06334, 0.9653, 0.06219, 0.9658, 0.05956, 0.9658, 0.06008, 0.9655, 0.06182, 0.9658, 0.05956, 0.9674, 0.06149, 0.9671, 0.06191, 0.9658, 0.06008, 0.9658, 0.05956, 0.9653, 0.06219, 0.9652, 0.06185, 0.9656, 0.06002, 0.9653, 0.06219, 0.9639, 0.05942, 0.9639, 0.05937, 0.9652, 0.06185, 0.9639, 0.05942, 0.9641, 0.05697, 0.9641, 0.05752, 0.9639, 0.05937, 0.9641, 0.05697, 0.9658, 0.05956, 0.9656, 0.06002, 0.9641, 0.05752, 0.9696, 0.06468, 0.9689, 0.06564, 0.9689, 0.06531, 0.9695, 0.0646, 0.9689, 0.06564, 0.9674, 0.06149, 0.9676, 0.0616, 0.9689, 0.06531, 0.9674, 0.06149, 0.9682, 0.05992, 0.9683, 0.06057, 0.9676, 0.0616, 0.9682, 0.05992, 0.9696, 0.06468, 0.9695, 0.0646, 0.9683, 0.06057, 0.9682, 0.05992, 0.9674, 0.06149, 0.9674, 0.06122, 0.9681, 0.06, 0.9674, 0.06149, 0.9658, 0.05956, 0.966, 0.0594, 0.9674, 0.06122, 0.9658, 0.05956, 0.9663, 0.05801, 0.9664, 0.05834, 0.966, 0.0594, 0.9663, 0.05801, 0.9682, 0.05992, 0.9681, 0.06, 0.9664, 0.05834, 0.9663, 0.05801, 0.9658, 0.05956, 0.9657, 0.05927, 0.9661, 0.05832, 0.9658, 0.05956, 0.9641, 0.05697, 0.9642, 0.05688, 0.9657, 0.05927, 0.9641, 0.05697, 0.9642, 0.05541, 0.9643, 0.05569, 0.9642, 0.05688, 0.9642, 0.05541, 0.9663, 0.05801, 0.9661, 0.05832, 0.9643, 0.05569, 0.9525, 0.08909, 0.9539, 0.08569, 0.9539, 0.08665, 0.9528, 0.08913, 0.9539, 0.08569, 0.9565, 0.09454, 0.9562, 0.09398, 0.9539, 0.08665, 0.9565, 0.09454, 0.9568, 0.09746, 0.9566, 0.09681, 0.9562, 0.09398, 0.9568, 0.09746, 0.9525, 0.08909, 0.9528, 0.08913, 0.9566, 0.09681, 0.9568, 0.09746, 0.9565, 0.09454, 0.957, 0.09477, 0.9572, 0.09714, 0.9565, 0.09454, 0.9628, 0.09561, 0.9627, 0.09566, 0.957, 0.09477, 0.9628, 0.09561, 0.9635, 0.09657, 0.9631, 0.09648, 0.9627, 0.09566, 0.9635, 0.09657, 0.9568, 0.09746, 0.9572, 0.09714, 0.9631, 0.09648, 0.9635, 0.09657, 0.9628, 0.09561, 0.9633, 0.09505, 0.9638, 0.09605, 0.9628, 0.09561, 0.9692, 0.08638, 0.9689, 0.08703, 0.9633, 0.09505, 0.9692, 0.08638, 0.9702, 0.08774, 0.9699, 0.08786, 0.9689, 0.08703, 0.9702, 0.08774, 0.9635, 0.09657, 0.9638, 0.09605, 0.9699, 0.08786, 0.9511, 0.09366, 0.9525, 0.08909, 0.9525, 0.09025, 0.9514, 0.09371, 0.9525, 0.08909, 0.9568, 0.09746, 0.9564, 0.09689, 0.9525, 0.09025, 0.9568, 0.09746, 0.9576, 0.09962, 0.9572, 0.09902, 0.9564, 0.09689, 0.9576, 0.09962, 0.9511, 0.09366, 0.9514, 0.09371, 0.9572, 0.09902, 0.9576, 0.09962, 0.9568, 0.09746, 0.9574, 0.09764, 0.9578, 0.0994, 0.9568, 0.09746, 0.9635, 0.09657, 0.9633, 0.09667, 0.9574, 0.09764, 0.9635, 0.09657, 0.9646, 0.09736, 0.9639, 0.09749, 0.9633, 0.09667, 0.9646, 0.09736, 0.9576, 0.09962, 0.9578, 0.0994, 0.9639, 0.09749, 0.9646, 0.09736, 0.9635, 0.09657, 0.964, 0.09609, 0.9649, 0.09681, 0.9635, 0.09657, 0.9702, 0.08774, 0.9699, 0.08828, 0.964, 0.09609, 0.9702, 0.08774, 0.9712, 0.08885, 0.9708, 0.08915, 0.9699, 0.08828, 0.9712, 0.08885, 0.9646, 0.09736, 0.9649, 0.09681, 0.9708, 0.08915, 0.9785, 0.05497, 0.9772, 0.05547, 0.9772, 0.05514, 0.9783, 0.05468, 0.9772, 0.05547, 0.9759, 0.05063, 0.9761, 0.05088, 0.9772, 0.05514, 0.9759, 0.05063, 0.977, 0.04953, 0.977, 0.05, 0.9761, 0.05088, 0.977, 0.04953, 0.9785, 0.05497, 0.9783, 0.05468, 0.977, 0.05, 0.977, 0.04953, 0.9759, 0.05063, 0.9757, 0.05008, 0.9766, 0.04911, 0.9759, 0.05063, 0.9719, 0.04303, 0.9722, 0.04343, 0.9757, 0.05008, 0.9719, 0.04303, 0.9728, 0.04159, 0.973, 0.04222, 0.9722, 0.04343, 0.9728, 0.04159, 0.977, 0.04953, 0.9766, 0.04911, 0.973, 0.04222, 0.9728, 0.04159, 0.9719, 0.04303, 0.9714, 0.04245, 0.9722, 0.04137, 0.9719, 0.04303, 0.9647, 0.03647, 0.9649, 0.03652, 0.9714, 0.04245, 0.9647, 0.03647, 0.9651, 0.03523, 0.9654, 0.03567, 0.9649, 0.03652, 0.9651, 0.03523, 0.9728, 0.04159, 0.9722, 0.04137, 0.9654, 0.03567, 0.9798, 0.05441, 0.9785, 0.05497, 0.9785, 0.05456, 0.9796, 0.05404, 0.9785, 0.05497, 0.977, 0.04953, 0.9772, 0.04986, 0.9785, 0.05456, 0.977, 0.04953, 0.9783, 0.04856, 0.9783, 0.04905, 0.9772, 0.04986, 0.9783, 0.04856, 0.9798, 0.05441, 0.9796, 0.05404, 0.9783, 0.04905, 0.9783, 0.04856, 0.977, 0.04953, 0.9768, 0.04892, 0.9778, 0.04801, 0.977, 0.04953, 0.9728, 0.04159, 0.9732, 0.04205, 0.9768, 0.04892, 0.9728, 0.04159, 0.9738, 0.04012, 0.974, 0.04082, 0.9732, 0.04205, 0.9738, 0.04012, 0.9783, 0.04856, 0.9778, 0.04801, 0.974, 0.04082, 0.9738, 0.04012, 0.9728, 0.04159, 0.9724, 0.04105, 0.973, 0.03978, 0.9728, 0.04159, 0.9651, 0.03523, 0.9656, 0.03546, 0.9724, 0.04105, 0.9651, 0.03523, 0.9656, 0.03378, 0.9661, 0.03431, 0.9656, 0.03546, 0.9656, 0.03378, 0.9738, 0.04012, 0.973, 0.03978, 0.9661, 0.03431, 0.9758, 0.05574, 0.9746, 0.05568, 0.9746, 0.05549, 0.9757, 0.05549, 0.9746, 0.05568, 0.9735, 0.05202, 0.9737, 0.05223, 0.9746, 0.05549, 0.9735, 0.05202, 0.9748, 0.05168, 0.9747, 0.05197, 0.9737, 0.05223, 0.9748, 0.05168, 0.9758, 0.05574, 0.9757, 0.05549, 0.9747, 0.05197, 0.9748, 0.05168, 0.9735, 0.05202, 0.9735, 0.0518, 0.9745, 0.05151, 0.9735, 0.05202, 0.971, 0.04811, 0.9712, 0.04821, 0.9735, 0.0518, 0.971, 0.04811, 0.9712, 0.04503, 0.9714, 0.04567, 0.9712, 0.04821, 0.9712, 0.04503, 0.9748, 0.05168, 0.9745, 0.05151, 0.9714, 0.04567, 0.9712, 0.04503, 0.971, 0.04811, 0.9705, 0.04742, 0.9709, 0.04491, 0.971, 0.04811, 0.9649, 0.04025, 0.9652, 0.04054, 0.9705, 0.04742, 0.9649, 0.04025, 0.9646, 0.03808, 0.9653, 0.0391, 0.9652, 0.04054, 0.9646, 0.03808, 0.9712, 0.04503, 0.9709, 0.04491, 0.9653, 0.0391, 0.9772, 0.05547, 0.9758, 0.05574, 0.9759, 0.05549, 0.977, 0.05522, 0.9758, 0.05574, 0.9748, 0.05168, 0.9749, 0.05187, 0.9759, 0.05549, 0.9748, 0.05168, 0.9759, 0.05063, 0.9759, 0.05105, 0.9749, 0.05187, 0.9759, 0.05063, 0.9772, 0.05547, 0.977, 0.05522, 0.9759, 0.05105, 0.9759, 0.05063, 0.9748, 0.05168, 0.9746, 0.05126, 0.9756, 0.05042, 0.9748, 0.05168, 0.9712, 0.04503, 0.9715, 0.04537, 0.9746, 0.05126, 0.9712, 0.04503, 0.9719, 0.04303, 0.9721, 0.04369, 0.9715, 0.04537, 0.9719, 0.04303, 0.9759, 0.05063, 0.9756, 0.05042, 0.9721, 0.04369, 0.9719, 0.04303, 0.9712, 0.04503, 0.9708, 0.04444, 0.9715, 0.04291, 0.9712, 0.04503, 0.9646, 0.03808, 0.9648, 0.0381, 0.9708, 0.04444, 0.9646, 0.03808, 0.9647, 0.03647, 0.965, 0.037, 0.9648, 0.0381, 0.9647, 0.03647, 0.9719, 0.04303, 0.9715, 0.04291, 0.965, 0.037, 0.9504, 0.09818, 0.9511, 0.09366, 0.9513, 0.09481, 0.9507, 0.0982, 0.9511, 0.09366, 0.9576, 0.09962, 0.957, 0.09937, 0.9513, 0.09481, 0.9576, 0.09962, 0.9595, 0.1014, 0.9587, 0.1009, 0.957, 0.09937, 0.9595, 0.1014, 0.9504, 0.09818, 0.9507, 0.0982, 0.9587, 0.1009, 0.9595, 0.1014, 0.9576, 0.09962, 0.9582, 0.0998, 0.9596, 0.1012, 0.9576, 0.09962, 0.9646, 0.09736, 0.9642, 0.09762, 0.9582, 0.0998, 0.9646, 0.09736, 0.9662, 0.09768, 0.9656, 0.09793, 0.9642, 0.09762, 0.9662, 0.09768, 0.9595, 0.1014, 0.9596, 0.1012, 0.9656, 0.09793, 0.9662, 0.09768, 0.9646, 0.09736, 0.9651, 0.09702, 0.9664, 0.09723, 0.9646, 0.09736, 0.9712, 0.08885, 0.9708, 0.08954, 0.9651, 0.09702, 0.9712, 0.08885, 0.9722, 0.08994, 0.9717, 0.09038, 0.9708, 0.08954, 0.9722, 0.08994, 0.9662, 0.09768, 0.9664, 0.09723, 0.9717, 0.09038, 0.9503, 0.1007, 0.9504, 0.09818, 0.9508, 0.09893, 0.9506, 0.1007, 0.9504, 0.09818, 0.9595, 0.1014, 0.9588, 0.1013, 0.9508, 0.09893, 0.9595, 0.1014, 0.9604, 0.1027, 0.9594, 0.1024, 0.9588, 0.1013, 0.9604, 0.1027, 0.9503, 0.1007, 0.9506, 0.1007, 0.9594, 0.1024, 0.9604, 0.1027, 0.9595, 0.1014, 0.96, 0.1013, 0.9607, 0.1024, 0.9595, 0.1014, 0.9662, 0.09768, 0.9659, 0.098, 0.96, 0.1013, 0.9662, 0.09768, 0.9673, 0.09873, 0.9666, 0.09898, 0.9659, 0.098, 0.9673, 0.09873, 0.9604, 0.1027, 0.9607, 0.1024, 0.9666, 0.09898, 0.9673, 0.09873, 0.9662, 0.09768, 0.9667, 0.09728, 0.9676, 0.09817, 0.9662, 0.09768, 0.9722, 0.08994, 0.9719, 0.09061, 0.9667, 0.09728, 0.9722, 0.08994, 0.9733, 0.09105, 0.9727, 0.09158, 0.9719, 0.09061, 0.9733, 0.09105, 0.9673, 0.09873, 0.9676, 0.09817, 0.9727, 0.09158, 0.9798, 0.07949, 0.9733, 0.09105, 0.9737, 0.09017, 0.9787, 0.0811, 0.9733, 0.09105, 0.9722, 0.08994, 0.9726, 0.08952, 0.9737, 0.09017, 0.9722, 0.08994, 0.9748, 0.08429, 0.9747, 0.08479, 0.9726, 0.08952, 0.9748, 0.08429, 0.9798, 0.07949, 0.9787, 0.0811, 0.9747, 0.08479, 0.9805, 0.3425, 0.9805, 0.3294, 0.9805, 0.3294, 0.9805, 0.3425, 0.9414, 0.3294, 0.9414, 0.3425, 0.9414, 0.3425, 0.9414, 0.3294, 0.9675, 0.3164, 0.9544, 0.3164, 0.9544, 0.3164, 0.9675, 0.3164, 0.9544, 0.3555, 0.9675, 0.3555, 0.9675, 0.3555, 0.9544, 0.3555, 0.9805, 0.3425, 0.9805, 0.3294, 0.9805, 0.3294, 0.9805, 0.3425, 0.9414, 0.3294, 0.9414, 0.3425, 0.9414, 0.3425, 0.9414, 0.3294, 0.9675, 0.3164, 0.9544, 0.3164, 0.9544, 0.3164, 0.9675, 0.3164, 0.9544, 0.3555, 0.9675, 0.3555, 0.9675, 0.3555, 0.9544, 0.3555, 0.9675, 0.3164, 0.9544, 0.3164, 0.9544, 0.3164, 0.9675, 0.3164, 0.9544, 0.3555, 0.9675, 0.3555, 0.9675, 0.3555, 0.9544, 0.3555, 0.9805, 0.3425, 0.9805, 0.3294, 0.9805, 0.3294, 0.9805, 0.3425, 0.9414, 0.3294, 0.9414, 0.3425, 0.9414, 0.3425, 0.9414, 0.3294, 0.9414, 0.3425, 0.9414, 0.3425, 0.9414, 0.3425, 0.9414, 0.3425, 0.9675, 0.3164, 0.9544, 0.3164, 0.9544, 0.3164, 0.9675, 0.3164, 0.9414, 0.3294, 0.9414, 0.3425, 0.9414, 0.3425, 0.9414, 0.3294, 0.9805, 0.3425, 0.9805, 0.3294, 0.9805, 0.3294, 0.9805, 0.3425, 0.9544, 0.3555, 0.9675, 0.3555, 0.9675, 0.3555, 0.9544, 0.3555, 0.9544, 0.3555, 0.9675, 0.3555, 0.9675, 0.3555, 0.9544, 0.3555, 0.9805, 0.3425, 0.9805, 0.3425, 0.9805, 0.3425, 0.9805, 0.3425, 0.9675, 0.3555, 0.9544, 0.3555, 0.9544, 0.3555, 0.9675, 0.3555, 0.9544, 0.3164, 0.9544, 0.3555, 0.9805, 0.3425, 0.9675, 0.3164, 0.9675, 0.3164, 0.9544, 0.3164, 0.9544, 0.3164, 0.9675, 0.3164, 0.9805, 0.3294, 0.9805, 0.3294, 0.9805, 0.3294, 0.9805, 0.3294, 0.9414, 0.3294, 0.9414, 0.3294, 0.9414, 0.3294, 0.9414, 0.3294, 0.9544, 0.3164, 0.9675, 0.3164, 0.9675, 0.3164, 0.9544, 0.3164])
me_cube_001.materials.append(mat_material)
me_cube_001.update()

# ---- objects
ob_thickwall = bpy.data.objects.new('ThickWall', me_cube_001)

# ---- transforms, parenting, visibility, modifiers, constraints
ob_thickwall.location = (0.0, 0.0, 0.0)

# ---- collection membership
col_collection.objects.link(ob_thickwall)

# ---- scene / render settings (as saved in the file)
scene.frame_start = 1; scene.frame_end = 250; scene.frame_set(1)
scene.render.engine = 'BLENDER_EEVEE_NEXT'
bpy.context.view_layer.update()

# ---- added for rendering (the .blend has no active camera and no usable light): camera, sun
cam_auto = bpy.data.cameras.new('AutoCamera')
cam_auto.lens = 50.0
cam_auto.sensor_width = 36.0
cam_auto.clip_end = 1000.0
ob_auto_camera = bpy.data.objects.new('AutoCamera', cam_auto)
scene.collection.objects.link(ob_auto_camera)
ob_auto_camera.location = (4.08625, -7.88337, 6.63505)
ob_auto_camera.rotation_euler = (1.09748, -7.21219e-08, 0.694738)
scene.camera = ob_auto_camera
light_auto_sun = bpy.data.lights.new('AutoSun', 'SUN')
light_auto_sun.energy = 3.0
light_auto_sun.angle = 0.0523599
ob_auto_sun = bpy.data.objects.new('AutoSun', light_auto_sun)
scene.collection.objects.link(ob_auto_sun)
ob_auto_sun.rotation_euler = (0.872665, 0.174533, 0.523599)
bpy.context.view_layer.update()
